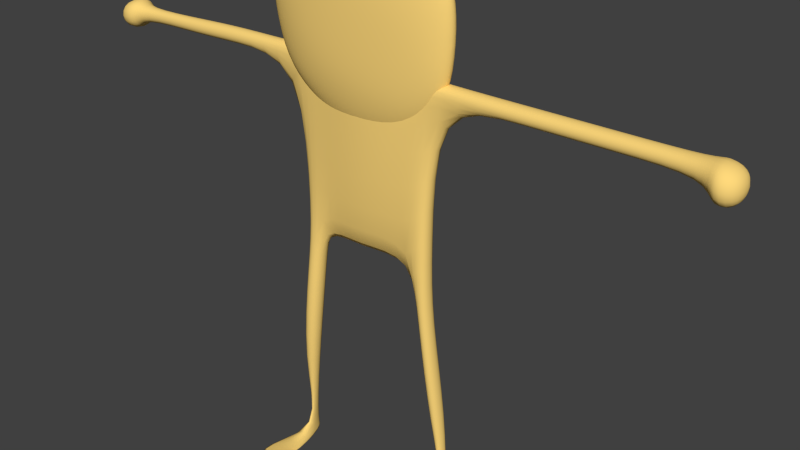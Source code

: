 # Source: 7enkesh.blend  (saved by Blender 2.66.1; exported with 4.5.12 LTS)
import bpy
from mathutils import Matrix  # noqa: F401  (used for matrix-valued properties, if any)

bpy.ops.wm.read_factory_settings(use_empty=True)
scene = bpy.context.scene
scene.name = 'Scene'

# ---- collections
col_collection_1 = bpy.data.collections.new('Collection 1'); scene.collection.children.link(col_collection_1)

# ---- materials (node trees are filled in below, after node groups)
mat_material = bpy.data.materials.new('Material')
mat_material.alpha_threshold = 0.0
mat_material.use_transparent_shadow = False
mat_material.diffuse_color = (1.0, 0.6916, 0.2, 1.0)
mat_material.roughness = 0.5
mat_material.line_color = (0.0, 0.0, 0.0, 1.0)

# ---- material node trees

# ---- world
world_world = bpy.data.worlds.new('World'); scene.world = world_world
world_world.color = (0.05088, 0.05088, 0.05088)
world_world.use_sun_shadow = False
world_world.sun_shadow_jitter_overblur = 0.0
world_world.cycles.sampling_method = 'MANUAL'
world_world.cycles.sample_map_resolution = 256

# ---- meshes
me_cube_002 = bpy.data.meshes.new('Cube.002')
me_cube_002.from_pydata([(0.6551, 0.1888, 2.779), (0.6605, -0.02575, 2.764), (-0.8641, 0.01611, 2.712), (-0.8647, 0.2198, 2.685), (0.6807, 0.2216, 4.456), (0.6807, 0.01787, 4.456), (-0.9758, 0.0309, 4.456), (-0.9758, 0.2086, 4.456), (-0.6217, -0.002078, 4.49), (-0.7119, 0.01121, 2.528), (-0.6217, 0.2415, 4.49), (-0.7118, 0.215, 2.502), (0.4912, 0.1733, 2.592), (0.3931, -5.766e-05, 4.479), (0.3931, 0.2395, 4.479), (0.4944, -0.03796, 2.583), (-0.6217, -0.002078, 4.251), (-0.6217, 0.2415, 4.251), (0.3931, 0.2395, 4.261), (0.3931, -5.766e-05, 4.261), (0.6807, 0.01787, 4.285), (0.6807, 0.2216, 4.285), (-0.9758, 0.0309, 4.284), (-0.9758, 0.2086, 4.284), (0.6432, 0.1099, 5.676), (0.8311, 0.1099, 5.407), (0.9237, 0.1099, 5.1), (0.5781, 0.1071, 4.004), (-0.3594, 0.1071, 3.791), (0.3103, 0.06873, 5.908), (0.5675, 0.0354, 5.695), (0.7335, 0.007823, 5.429), (0.8089, -0.0101, 5.125), (0.7792, -0.01908, 4.563), (0.6701, -0.0129, 4.27), (0.4804, 0.005023, 4.026), (0.2285, 0.03294, 3.855), (-0.06089, 0.06811, 3.774), (0.1989, 0.03811, 5.936), (0.3435, -0.02371, 5.755), (0.4564, -0.07133, 5.493), (0.4906, -0.1026, 5.197), (0.4566, -0.1136, 4.887), (0.3519, -0.1054, 4.341), (0.2096, -0.07367, 4.087), (0.03179, -0.02424, 3.899), (-0.1643, 0.03805, 3.797), (0.03214, 0.02239, 5.982), (0.02442, -0.05374, 5.843), (0.02285, -0.1123, 5.61), (-0.005483, -0.1498, 5.326), (-0.0589, -0.1627, 5.019), (-0.1443, -0.1526, 4.47), (-0.1896, -0.1122, 4.183), (-0.2489, -0.05157, 3.963), (-0.3101, 0.02381, 3.83), (-0.1532, 0.02507, 6.035), (-0.2922, -0.0461, 5.922), (-0.4203, -0.1023, 5.723), (-0.5305, -0.1383, 5.462), (-0.6122, -0.1508, 5.162), (-0.6693, -0.1411, 4.606), (-0.6528, -0.1036, 4.308), (-0.5772, -0.04475, 4.05), (-0.4724, 0.02813, 3.869), (-0.2872, 0.04748, 6.067), (-0.5363, -0.002709, 5.977), (-0.7562, -0.04254, 5.799), (-0.9255, -0.06812, 5.55), (-1.027, -0.07693, 5.256), (-1.052, -0.06812, 4.944), (-0.9874, -0.04379, 4.383), (-0.8159, -0.0009718, 4.101), (-0.5952, 0.05133, 3.895), (-0.3596, 0.08304, 6.083), (-0.6741, 0.06493, 6.008), (-0.9459, 0.05055, 5.841), (-1.148, 0.04132, 5.6), (-1.262, 0.03814, 5.308), (-1.275, 0.04132, 4.994), (-1.176, 0.04939, 4.425), (-0.9494, 0.06697, 4.129), (-0.6658, 0.08702, 3.91), (-0.3596, 0.1232, 6.083), (-0.6741, 0.1413, 6.008), (-0.9459, 0.1557, 5.841), (-1.148, 0.1649, 5.6), (-1.262, 0.1681, 5.308), (-1.275, 0.1649, 4.994), (-1.176, 0.1545, 4.425), (-0.9494, 0.1434, 4.129), (-0.6658, 0.1272, 3.91), (-0.2835, 0.159, 6.064), (-0.5363, 0.209, 5.977), (-0.7562, 0.2488, 5.799), (-0.9255, 0.2744, 5.55), (-1.027, 0.2832, 5.256), (-1.052, 0.2744, 4.944), (-0.9874, 0.2475, 4.383), (-0.8159, 0.2107, 4.101), (-0.5952, 0.1626, 3.895), (-0.1422, 0.1828, 6.028), (-0.2742, 0.2536, 5.911), (-0.4203, 0.3085, 5.723), (-0.5305, 0.3446, 5.462), (-0.6122, 0.357, 5.162), (-0.6693, 0.3418, 4.606), (-0.6528, 0.3072, 4.308), (-0.5772, 0.2537, 4.05), (-0.4724, 0.185, 3.869), (0.04641, 0.19, 5.973), (0.06332, 0.2659, 5.819), (0.02285, 0.3239, 5.61), (-0.005483, 0.3629, 5.326), (-0.0589, 0.3764, 5.019), (-0.1443, 0.3601, 4.47), (-0.1896, 0.3239, 4.183), (-0.2489, 0.2653, 3.963), (-0.3101, 0.1904, 3.83), (-0.01287, 0.1046, 6.048), (0.1989, 0.1762, 5.936), (0.369, 0.2408, 5.74), (0.4564, 0.2902, 5.493), (0.4906, 0.3224, 5.197), (0.4566, 0.3334, 4.887), (0.3519, 0.3196, 4.341), (0.2096, 0.2879, 4.087), (0.03179, 0.2385, 3.899), (-0.1643, 0.1762, 3.797), (0.3103, 0.1467, 5.908), (0.5714, 0.184, 5.693), (0.7335, 0.212, 5.429), (0.8089, 0.2299, 5.125), (0.7792, 0.2333, 4.563), (0.6701, 0.2271, 4.27), (0.4804, 0.2092, 4.026), (0.2285, 0.1813, 3.855), (-0.06089, 0.1461, 3.774), (0.3507, 0.1079, 5.898), (0.8999, 0.1071, 4.536), (0.785, 0.1071, 4.244), (0.2994, 0.1071, 3.839), (-0.02357, 0.1071, 3.766), (-1.839, 0.0309, 4.456), (-1.839, 0.2086, 4.456), (-1.839, 0.0309, 4.284), (-1.839, 0.2086, 4.284), (-2.398, 0.0464, 4.422), (-2.4, 0.2239, 4.422), (-2.398, 0.0464, 4.25), (-2.4, 0.2239, 4.25), (1.659, 0.2216, 4.456), (1.659, 0.01787, 4.456), (1.659, 0.01787, 4.285), (1.659, 0.2216, 4.285), (2.521, 0.2216, 4.456), (2.521, 0.01787, 4.456), (2.521, 0.01787, 4.285), (2.521, 0.2216, 4.285), (0.6817, 0.1575, 2.039), (0.68, -0.01919, 2.043), (0.564, 0.157, 1.974), (0.5622, -0.0197, 1.978), (0.8227, 0.2339, 0.9028), (0.8206, 0.02087, 0.882), (0.6801, 0.2426, 0.8247), (0.678, 0.02958, 0.804), (-0.9001, -0.03378, 2.198), (-0.8932, 0.17, 2.141), (-0.7222, -0.03334, 2.066), (-0.7245, 0.1705, 2.045), (-1.006, -0.08289, 0.9682), (-1.006, 0.1217, 0.9788), (-0.8388, -0.0692, 0.8711), (-0.8391, 0.1354, 0.8818), (-0.2291, 0.2314, 2.43), (-0.1143, 0.3062, 4.57), (-0.2342, -0.04356, 2.44), (-0.1143, -0.06671, 4.57), (-0.1143, -0.06671, 4.17), (-0.1143, 0.3062, 4.17), (3.307, 0.2216, 4.456), (3.307, 0.01787, 4.456), (3.307, 0.01787, 4.285), (3.307, 0.2216, 4.285), (-3.312, 0.05428, 4.387), (-3.312, 0.1757, 4.387), (-3.349, 0.07373, 4.255), (-3.357, 0.1831, 4.253), (-1.001, 0.03914, -0.1018), (-1.086, 0.1826, -0.02235), (-0.8955, 0.07249, -0.1258), (-0.9583, 0.2345, -0.05086), (0.8581, 0.02826, 0.02388), (0.899, 0.06829, -0.06447), (0.7575, 0.09494, -0.005205), (0.815, 0.05103, -0.0618), (3.352, 0.3476, 4.516), (3.38, -0.1635, 4.505), (3.38, -0.1655, 4.071), (3.352, 0.3456, 4.082), (3.575, 0.2915, 4.426), (3.604, -0.03371, 4.415), (3.604, -0.0357, 4.137), (3.575, 0.2895, 4.148), (-3.339, -0.0991, 4.491), (-3.335, 0.3286, 4.503), (-3.318, -0.08637, 4.12), (-3.346, 0.3406, 4.125), (-3.642, -0.04168, 4.413), (-3.638, 0.3037, 4.426), (-3.642, -0.04168, 4.118), (-3.638, 0.3037, 4.13), (0.831, 0.1678, -0.1063), (0.8705, 0.1598, -0.1345), (0.8472, 0.1674, -0.1225), (0.8787, 0.1528, -0.07896), (-0.9161, 0.1456, -0.09431), (-1.032, 0.1373, -0.03821), (-1.004, 0.1627, -0.03943), (-0.9784, 0.1693, -0.101), (1.21, -0.6302, 0.02502), (0.5934, -0.5979, -0.07118), (0.6254, -0.6982, 0.02748), (1.158, -0.6807, 0.1116), (-1.283, -0.7824, -0.01657), (-0.6297, -0.7541, -0.004233), (-1.217, -0.7451, -0.01139), (-0.7006, -0.7279, 0.02468)], [], [(21, 20, 1, 0), (16, 22, 2, 9), (22, 23, 3, 2), (18, 21, 0, 12), (11, 9, 169, 170), (14, 13, 5, 4), (179, 16, 9, 177), (23, 17, 11, 3), (175, 177, 9, 11), (7, 6, 8, 10), (180, 18, 12, 175), (176, 14, 18, 180), (23, 22, 145, 146), (15, 12, 161, 162), (176, 178, 13, 14), (20, 21, 154, 153), (8, 6, 22, 16), (20, 19, 15, 1), (7, 10, 17, 23), (178, 8, 16, 179), (14, 4, 21, 18), (5, 13, 19, 20), (26, 25, 31, 32), (25, 24, 30, 31), (33, 32, 41, 42), (34, 33, 42, 43), (35, 34, 43, 44), (30, 29, 38, 39), (36, 35, 44, 45), (31, 30, 39, 40), (37, 36, 45, 46), (32, 31, 40, 41), (42, 41, 50, 51), (43, 42, 51, 52), (44, 43, 52, 53), (39, 38, 47, 48), (45, 44, 53, 54), (40, 39, 48, 49), (46, 45, 54, 55), (41, 40, 49, 50), (51, 50, 59, 60), (52, 51, 60, 61), (53, 52, 61, 62), (48, 47, 56, 57), (54, 53, 62, 63), (49, 48, 57, 58), (55, 54, 63, 64), (50, 49, 58, 59), (60, 59, 68, 69), (61, 60, 69, 70), (62, 61, 70, 71), (57, 56, 65, 66), (63, 62, 71, 72), (58, 57, 66, 67), (64, 63, 72, 73), (59, 58, 67, 68), (69, 68, 77, 78), (70, 69, 78, 79), (71, 70, 79, 80), (66, 65, 74, 75), (72, 71, 80, 81), (67, 66, 75, 76), (73, 72, 81, 82), (68, 67, 76, 77), (78, 77, 86, 87), (79, 78, 87, 88), (80, 79, 88, 89), (75, 74, 83, 84), (81, 80, 89, 90), (76, 75, 84, 85), (82, 81, 90, 91), (77, 76, 85, 86), (87, 86, 95, 96), (88, 87, 96, 97), (89, 88, 97, 98), (84, 83, 92, 93), (90, 89, 98, 99), (85, 84, 93, 94), (91, 90, 99, 100), (86, 85, 94, 95), (97, 96, 105, 106), (98, 97, 106, 107), (93, 92, 101, 102), (99, 98, 107, 108), (94, 93, 102, 103), (100, 99, 108, 109), (95, 94, 103, 104), (96, 95, 104, 105), (106, 105, 114, 115), (107, 106, 115, 116), (102, 101, 110, 111), (108, 107, 116, 117), (103, 102, 111, 112), (109, 108, 117, 118), (104, 103, 112, 113), (105, 104, 113, 114), (115, 114, 124, 125), (116, 115, 125, 126), (111, 110, 120, 121), (117, 116, 126, 127), (112, 111, 121, 122), (118, 117, 127, 128), (113, 112, 122, 123), (114, 113, 123, 124), (125, 124, 133, 134), (126, 125, 134, 135), (121, 120, 129, 130), (127, 126, 135, 136), (122, 121, 130, 131), (128, 127, 136, 137), (123, 122, 131, 132), (124, 123, 132, 133), (134, 133, 139, 140), (137, 136, 141, 142), (142, 141, 36, 37), (28, 142, 37), (139, 26, 32, 33), (140, 139, 33, 34), (138, 119, 29), (27, 140, 34, 35), (24, 138, 29, 30), (141, 27, 35, 36), (28, 37, 46), (29, 119, 38), (28, 46, 55), (38, 119, 47), (28, 55, 64), (47, 119, 56), (28, 64, 73), (56, 119, 65), (28, 73, 82), (65, 119, 74), (74, 119, 83), (28, 82, 91), (83, 119, 92), (28, 91, 100), (92, 119, 101), (28, 100, 109), (101, 119, 110), (28, 109, 118), (110, 119, 120), (28, 118, 128), (120, 119, 129), (28, 128, 137), (129, 119, 138), (135, 134, 140, 27), (130, 129, 138, 24), (136, 135, 27, 141), (131, 130, 24, 25), (132, 131, 25, 26), (28, 137, 142), (133, 132, 26, 139), (146, 145, 149, 150), (7, 23, 146, 144), (6, 7, 144, 143), (22, 6, 143, 145), (150, 149, 187, 188), (143, 144, 148, 147), (145, 143, 147, 149), (144, 146, 150, 148), (153, 154, 158, 157), (4, 5, 152, 151), (5, 20, 153, 152), (21, 4, 151, 154), (157, 158, 184, 183), (151, 152, 156, 155), (154, 151, 155, 158), (152, 153, 157, 156), (162, 161, 165, 166), (12, 0, 159, 161), (1, 15, 162, 160), (0, 1, 160, 159), (214, 213, 195, 196), (161, 159, 163, 165), (159, 160, 164, 163), (160, 162, 166, 164), (170, 169, 173, 174), (3, 11, 170, 168), (9, 2, 167, 169), (2, 3, 168, 167), (219, 220, 191, 192), (168, 170, 174, 172), (169, 167, 171, 173), (167, 168, 172, 171), (19, 179, 177, 15), (12, 15, 177, 175), (17, 180, 175, 11), (10, 176, 180, 17), (10, 8, 178, 176), (13, 178, 179, 19), (183, 184, 200, 199), (158, 155, 181, 184), (156, 157, 183, 182), (155, 156, 182, 181), (148, 150, 188, 186), (147, 148, 186, 185), (149, 147, 185, 187), (188, 187, 207, 208), (192, 191, 189, 190), (217, 218, 190, 189), (218, 219, 192, 190), (220, 217, 227, 228), (193, 194, 196, 195), (216, 215, 194, 193), (215, 214, 223, 224), (213, 216, 193, 195), (199, 200, 204, 203), (184, 181, 197, 200), (182, 183, 199, 198), (181, 182, 198, 197), (201, 202, 203, 204), (197, 198, 202, 201), (200, 197, 201, 204), (198, 199, 203, 202), (208, 207, 211, 212), (185, 186, 206, 205), (187, 185, 205, 207), (186, 188, 208, 206), (211, 209, 210, 212), (205, 206, 210, 209), (207, 205, 209, 211), (206, 208, 212, 210), (166, 165, 213, 214), (163, 164, 215, 216), (164, 166, 214, 215), (165, 163, 216, 213), (174, 173, 220, 219), (173, 171, 217, 220), (171, 172, 218, 217), (172, 174, 219, 218), (224, 223, 222, 221), (196, 194, 221, 222), (194, 215, 224, 221), (214, 196, 222, 223), (228, 227, 225, 226), (191, 220, 228, 226), (217, 189, 225, 227), (189, 191, 226, 225)])
me_cube_002.polygons.foreach_set('use_smooth', [True] * 238)
_uv = me_cube_002.uv_layers.new(name='UVMap')
_uv.uv.foreach_set('vector', [0.007335, 0.1941, 0.02732, 0.1938, 0.03353, 0.3429, 0.01246, 0.3417, 1.009, 0.8256, 1.013, 0.8603, 0.8581, 0.8513, 0.8399, 0.8367, 0.019, 0.6265, 0.0364, 0.6264, 0.03796, 0.7836, 0.01799, 0.7811, 0.5187, 0.7986, 0.5212, 0.8268, 0.3734, 0.8253, 0.355, 0.8093, 0.7443, 0.1406, 0.7642, 0.1377, 0.7692, 0.1829, 0.7492, 0.1853, 0.05771, 0.6709, 0.0812, 0.6712, 0.07899, 0.6994, 0.05901, 0.6991, 1.0, 0.7759, 1.009, 0.8256, 0.8399, 0.8367, 0.8306, 0.7899, 0.52, 0.6643, 0.5169, 0.6991, 0.3453, 0.6914, 0.3632, 0.6763, 0.2508, 0.4485, 0.2238, 0.4481, 0.2291, 0.4007, 0.249, 0.4008, 0.06277, 0.5366, 0.08019, 0.5369, 0.08293, 0.5717, 0.05904, 0.5713, 0.5093, 0.749, 0.5187, 0.7986, 0.355, 0.8093, 0.3386, 0.7388, 0.5486, 0.7487, 0.54, 0.7985, 0.5187, 0.7986, 0.5093, 0.749, 0.2717, 0.2216, 0.2581, 0.2107, 0.311, 0.1449, 0.3246, 0.1558, 0.8513, 0.1001, 0.872, 0.0997, 0.8686, 0.1605, 0.8513, 0.1597, 0.05202, 0.621, 0.08859, 0.6215, 0.0812, 0.6712, 0.05771, 0.6709, 0.4059, 0.34, 0.4259, 0.3398, 0.4269, 0.4356, 0.4069, 0.4358, 1.032, 0.8253, 1.029, 0.8601, 1.013, 0.8603, 1.009, 0.8256, 1.01, 0.6978, 1.008, 0.726, 0.8437, 0.7183, 0.8612, 0.7017, 0.5368, 0.6642, 0.5404, 0.6989, 0.5169, 0.6991, 0.52, 0.6643, 1.039, 0.7754, 1.032, 0.8253, 1.009, 0.8256, 1.0, 0.7759, 0.54, 0.7985, 0.538, 0.8267, 0.5212, 0.8268, 0.5187, 0.7986, 1.027, 0.6976, 1.03, 0.7257, 1.008, 0.726, 1.01, 0.6978, 0.1669, 0.381, 0.1668, 0.3507, 0.1767, 0.3485, 0.1785, 0.3783, 0.1668, 0.3507, 0.1666, 0.324, 0.1737, 0.3221, 0.1767, 0.3485, 0.8354, 0.6229, 0.7896, 0.584, 0.8075, 0.5542, 0.834, 0.5742, 0.8661, 0.6359, 0.8354, 0.6229, 0.834, 0.5742, 0.8839, 0.6061, 0.8989, 0.639, 0.8661, 0.6359, 0.8839, 0.6061, 0.9141, 0.6137, 0.7631, 0.5235, 0.7654, 0.4879, 0.7714, 0.4773, 0.7749, 0.5018, 0.9306, 0.632, 0.8989, 0.639, 0.9141, 0.6137, 0.9416, 0.6136, 0.7716, 0.5559, 0.7631, 0.5235, 0.7749, 0.5018, 0.787, 0.5298, 0.958, 0.6155, 0.9306, 0.632, 0.9416, 0.6136, 0.9638, 0.6058, 0.7896, 0.584, 0.7716, 0.5559, 0.787, 0.5298, 0.8075, 0.5542, 0.834, 0.5742, 0.8075, 0.5542, 0.8338, 0.5063, 0.8616, 0.5246, 0.8839, 0.6061, 0.834, 0.5742, 0.8616, 0.5246, 0.9103, 0.5582, 0.9141, 0.6137, 0.8839, 0.6061, 0.9103, 0.5582, 0.9359, 0.5757, 0.7749, 0.5018, 0.7714, 0.4773, 0.7801, 0.4611, 0.7915, 0.4707, 0.9416, 0.6136, 0.9141, 0.6137, 0.9359, 0.5757, 0.9572, 0.5871, 0.787, 0.5298, 0.7749, 0.5018, 0.7915, 0.4707, 0.8097, 0.4877, 0.9638, 0.6058, 0.9416, 0.6136, 0.9572, 0.5871, 0.972, 0.5921, 0.8075, 0.5542, 0.787, 0.5298, 0.8097, 0.4877, 0.8338, 0.5063, 0.8616, 0.5246, 0.8338, 0.5063, 0.8617, 0.4556, 0.8909, 0.4712, 0.9103, 0.5582, 0.8616, 0.5246, 0.8909, 0.4712, 0.9382, 0.5075, 0.9359, 0.5757, 0.9103, 0.5582, 0.9382, 0.5075, 0.9601, 0.5306, 0.7915, 0.4707, 0.7801, 0.4611, 0.7896, 0.4428, 0.8085, 0.4403, 0.9572, 0.5871, 0.9359, 0.5757, 0.9601, 0.5306, 0.9745, 0.5554, 0.8097, 0.4877, 0.7915, 0.4707, 0.8085, 0.4403, 0.8334, 0.445, 0.972, 0.5921, 0.9572, 0.5871, 0.9745, 0.5554, 0.9808, 0.5767, 0.8338, 0.5063, 0.8097, 0.4877, 0.8334, 0.445, 0.8617, 0.4556, 0.8909, 0.4712, 0.8617, 0.4556, 0.8838, 0.4185, 0.9141, 0.4322, 0.9382, 0.5075, 0.8909, 0.4712, 0.9141, 0.4322, 0.9401, 0.4531, 0.9601, 0.5306, 0.9382, 0.5075, 0.9401, 0.4531, 0.9788, 0.4992, 0.8085, 0.4403, 0.7896, 0.4428, 0.7969, 0.4301, 0.8222, 0.4174, 0.9745, 0.5554, 0.9601, 0.5306, 0.9788, 0.4992, 0.988, 0.5331, 0.8334, 0.445, 0.8085, 0.4403, 0.8222, 0.4174, 0.8521, 0.4134, 0.9808, 0.5767, 0.9745, 0.5554, 0.988, 0.5331, 0.9878, 0.5653, 0.8617, 0.4556, 0.8334, 0.445, 0.8521, 0.4134, 0.8838, 0.4185, 0.9141, 0.4322, 0.8838, 0.4185, 0.8961, 0.3975, 0.9271, 0.4101, 0.9401, 0.4531, 0.9141, 0.4322, 0.9271, 0.4101, 0.9524, 0.4321, 0.9788, 0.4992, 0.9401, 0.4531, 0.9524, 0.4321, 0.9893, 0.4814, 0.2689, 0.05631, 0.2643, 0.08079, 0.2607, 0.07371, 0.2621, 0.04285, 0.988, 0.5331, 0.9788, 0.4992, 0.9893, 0.4814, 0.9955, 0.5206, 0.8521, 0.4134, 0.8222, 0.4174, 0.8298, 0.4044, 0.8626, 0.3955, 0.1742, 0.1746, 0.1689, 0.1517, 0.1755, 0.1384, 0.1776, 0.1675, 0.8838, 0.4185, 0.8521, 0.4134, 0.8626, 0.3955, 0.8961, 0.3975, 0.1071, 0.2281, 0.1067, 0.1999, 0.1188, 0.1999, 0.1198, 0.2281, 0.1075, 0.2588, 0.1071, 0.2281, 0.1198, 0.2281, 0.1196, 0.2589, 0.1078, 0.315, 0.1075, 0.2588, 0.1196, 0.2589, 0.1181, 0.315, 0.2621, 0.04285, 0.2607, 0.07371, 0.2568, 0.07375, 0.2546, 0.04292, 0.1082, 0.3449, 0.1078, 0.315, 0.1181, 0.315, 0.1157, 0.3449, 0.2631, 0.01618, 0.2621, 0.04285, 0.2546, 0.04292, 0.2528, 0.01628, 0.1776, 0.1675, 0.1755, 0.1384, 0.1829, 0.1383, 0.1815, 0.1675, 0.1067, 0.1999, 0.1064, 0.1771, 0.1167, 0.1771, 0.1188, 0.1999, 0.5145, 0.06176, 0.5301, 0.03527, 0.551, 0.04373, 0.5365, 0.07065, 0.5082, 0.092, 0.5145, 0.06176, 0.5365, 0.07065, 0.5292, 0.1005, 0.5089, 0.1486, 0.5082, 0.092, 0.5292, 0.1005, 0.5266, 0.1558, 0.2546, 0.04292, 0.2568, 0.07375, 0.2533, 0.08125, 0.2481, 0.0565, 0.5261, 0.1808, 0.5089, 0.1486, 0.5266, 0.1558, 0.5387, 0.1857, 0.5535, 0.01512, 0.5824, 0.003292, 0.5954, 0.00852, 0.5713, 0.02232, 0.1815, 0.1675, 0.1829, 0.1383, 0.1897, 0.1515, 0.1851, 0.1745, 0.5301, 0.03527, 0.5535, 0.01512, 0.5713, 0.02232, 0.551, 0.04373, 0.5292, 0.1005, 0.5365, 0.07065, 0.5754, 0.08629, 0.561, 0.1392, 0.5266, 0.1558, 0.5292, 0.1005, 0.561, 0.1392, 0.5579, 0.1683, 0.5954, 0.00852, 0.6212, 0.003957, 0.6343, 0.009747, 0.6198, 0.01904, 0.5387, 0.1857, 0.5266, 0.1558, 0.5579, 0.1683, 0.561, 0.1945, 0.5713, 0.02232, 0.5954, 0.00852, 0.6198, 0.01904, 0.6027, 0.03497, 0.5567, 0.2091, 0.5387, 0.1857, 0.561, 0.1945, 0.5682, 0.2136, 0.551, 0.04373, 0.5713, 0.02232, 0.6027, 0.03497, 0.588, 0.0586, 0.5365, 0.07065, 0.551, 0.04373, 0.588, 0.0586, 0.5754, 0.08629, 0.561, 0.1392, 0.5754, 0.08629, 0.6267, 0.1089, 0.6097, 0.1607, 0.5579, 0.1683, 0.561, 0.1392, 0.6097, 0.1607, 0.6008, 0.1878, 0.6198, 0.01904, 0.6343, 0.009747, 0.6517, 0.01805, 0.651, 0.03327, 0.561, 0.1945, 0.5579, 0.1683, 0.6008, 0.1878, 0.5915, 0.208, 0.6027, 0.03497, 0.6198, 0.01904, 0.651, 0.03327, 0.6439, 0.05297, 0.5682, 0.2136, 0.561, 0.1945, 0.5915, 0.208, 0.5833, 0.2199, 0.588, 0.0586, 0.6027, 0.03497, 0.6439, 0.05297, 0.6367, 0.08006, 0.5754, 0.08629, 0.588, 0.0586, 0.6367, 0.08006, 0.6267, 0.1089, 0.6097, 0.1607, 0.6267, 0.1089, 0.6745, 0.1298, 0.6557, 0.181, 0.6008, 0.1878, 0.6097, 0.1607, 0.6557, 0.181, 0.6378, 0.2034, 0.651, 0.03327, 0.6517, 0.01805, 0.6659, 0.024, 0.6793, 0.04573, 0.5915, 0.208, 0.6008, 0.1878, 0.6378, 0.2034, 0.6176, 0.2187, 0.6439, 0.05297, 0.651, 0.03327, 0.6793, 0.04573, 0.6839, 0.07107, 0.5833, 0.2199, 0.5915, 0.208, 0.6176, 0.2187, 0.5969, 0.2254, 0.6367, 0.08006, 0.6439, 0.05297, 0.6839, 0.07107, 0.6826, 0.1003, 0.6267, 0.1089, 0.6367, 0.08006, 0.6826, 0.1003, 0.6745, 0.1298, 0.6557, 0.181, 0.6745, 0.1298, 0.7004, 0.1662, 0.6852, 0.1928, 0.6378, 0.2034, 0.6557, 0.181, 0.6852, 0.1928, 0.663, 0.2134, 0.6793, 0.04573, 0.6659, 0.024, 0.6762, 0.02844, 0.6981, 0.05348, 0.6176, 0.2187, 0.6378, 0.2034, 0.663, 0.2134, 0.6359, 0.226, 0.6839, 0.07107, 0.6793, 0.04573, 0.6981, 0.05348, 0.7096, 0.08162, 0.5969, 0.2254, 0.6176, 0.2187, 0.6359, 0.226, 0.6065, 0.2292, 0.6826, 0.1003, 0.6839, 0.07107, 0.7096, 0.08162, 0.7122, 0.1122, 0.6745, 0.1298, 0.6826, 0.1003, 0.7122, 0.1122, 0.7004, 0.1662, 0.6852, 0.1928, 0.7004, 0.1662, 0.7115, 0.1706, 0.6958, 0.197, 0.1839, 0.2276, 0.1877, 0.2553, 0.1805, 0.2625, 0.1801, 0.2313, 0.1801, 0.2313, 0.1805, 0.2625, 0.1731, 0.2555, 0.1763, 0.2276, 0.1798, 0.1983, 0.1801, 0.2313, 0.1763, 0.2276, 0.167, 0.4362, 0.1669, 0.381, 0.1785, 0.3783, 0.1792, 0.4335, 0.8596, 0.6466, 0.8286, 0.6342, 0.8354, 0.6229, 0.8661, 0.6359, 0.2587, 0.1434, 0.2589, 0.1078, 0.2626, 0.1394, 0.8934, 0.6481, 0.8596, 0.6466, 0.8661, 0.6359, 0.8989, 0.639, 0.2586, 0.1721, 0.2587, 0.1434, 0.2626, 0.1394, 0.2659, 0.1646, 0.1805, 0.2625, 0.1808, 0.2887, 0.1707, 0.2791, 0.1731, 0.2555, 0.1798, 0.1983, 0.1763, 0.2276, 0.1732, 0.2174, 0.2626, 0.1394, 0.2589, 0.1078, 0.2655, 0.1285, 0.1798, 0.1983, 0.1732, 0.2174, 0.1717, 0.2029, 0.2655, 0.1285, 0.2589, 0.1078, 0.2669, 0.1121, 0.1798, 0.1983, 0.1717, 0.2029, 0.172, 0.1868, 0.2669, 0.1121, 0.2589, 0.1078, 0.2666, 0.09391, 0.1798, 0.1983, 0.172, 0.1868, 0.1742, 0.1746, 0.2666, 0.09391, 0.2589, 0.1078, 0.2643, 0.08079, 0.1798, 0.1983, 0.1742, 0.1746, 0.1776, 0.1675, 0.2643, 0.08079, 0.2589, 0.1078, 0.2607, 0.07371, 0.2607, 0.07371, 0.2589, 0.1078, 0.2568, 0.07375, 0.1798, 0.1983, 0.1776, 0.1675, 0.1815, 0.1675, 0.2568, 0.07375, 0.2589, 0.1078, 0.2533, 0.08125, 0.1798, 0.1983, 0.1815, 0.1675, 0.1851, 0.1745, 0.2533, 0.08125, 0.2589, 0.1078, 0.2511, 0.09514, 0.1798, 0.1983, 0.1851, 0.1745, 0.1874, 0.1866, 0.2511, 0.09514, 0.2589, 0.1078, 0.2505, 0.1137, 0.1798, 0.1983, 0.1874, 0.1866, 0.1881, 0.2028, 0.2505, 0.1137, 0.2589, 0.1078, 0.2519, 0.1286, 0.1798, 0.1983, 0.1881, 0.2028, 0.1868, 0.2173, 0.2519, 0.1286, 0.2589, 0.1078, 0.2549, 0.1395, 0.1798, 0.1983, 0.1868, 0.2173, 0.1839, 0.2276, 0.2549, 0.1395, 0.2589, 0.1078, 0.2587, 0.1434, 0.663, 0.2134, 0.6852, 0.1928, 0.6958, 0.197, 0.672, 0.217, 0.2513, 0.1652, 0.2549, 0.1395, 0.2587, 0.1434, 0.2586, 0.1721, 0.1877, 0.2553, 0.1908, 0.2789, 0.1808, 0.2887, 0.1805, 0.2625, 0.1566, 0.3484, 0.1592, 0.3223, 0.1666, 0.324, 0.1668, 0.3507, 0.1549, 0.3783, 0.1566, 0.3484, 0.1668, 0.3507, 0.1669, 0.381, 0.1798, 0.1983, 0.1839, 0.2276, 0.1801, 0.2313, 0.1544, 0.4334, 0.1549, 0.3783, 0.1669, 0.381, 0.167, 0.4362, 0.3246, 0.1558, 0.311, 0.1449, 0.3464, 0.1033, 0.3601, 0.1141, 0.5368, 0.6642, 0.52, 0.6643, 0.5194, 0.5796, 0.5362, 0.5795, 0.08019, 0.5369, 0.06277, 0.5366, 0.06406, 0.452, 0.08148, 0.4523, 1.013, 0.8603, 1.029, 0.8601, 1.031, 0.9447, 1.014, 0.9449, 0.3601, 0.1141, 0.3464, 0.1033, 0.4069, 0.03238, 0.4157, 0.03855, 0.08148, 0.4523, 0.06406, 0.452, 0.06335, 0.3969, 0.08076, 0.3974, 1.014, 0.9449, 1.031, 0.9447, 1.028, 0.9996, 1.011, 0.9998, 0.5362, 0.5795, 0.5194, 0.5796, 0.5156, 0.5246, 0.5325, 0.5245, 0.4069, 0.4358, 0.4269, 0.4356, 0.4277, 0.5199, 0.4077, 0.5201, 0.05901, 0.6991, 0.07899, 0.6994, 0.07753, 0.7954, 0.05755, 0.7951, 1.027, 0.6976, 1.01, 0.6978, 1.009, 0.6018, 1.026, 0.6016, 0.5212, 0.8268, 0.538, 0.8267, 0.5386, 0.9226, 0.5219, 0.9228, 0.4077, 0.5201, 0.4277, 0.5199, 0.4285, 0.5969, 0.4085, 0.5971, 0.05755, 0.7951, 0.07753, 0.7954, 0.07624, 0.8799, 0.05626, 0.8796, 0.5219, 0.9228, 0.5386, 0.9226, 0.5392, 1.007, 0.5225, 1.007, 1.026, 0.6016, 1.009, 0.6018, 1.008, 0.5173, 1.025, 0.517, 0.8513, 0.1597, 0.8686, 0.1605, 0.8736, 0.2738, 0.8527, 0.2753, 0.355, 0.8093, 0.3734, 0.8253, 0.3009, 0.8283, 0.2944, 0.8168, 0.8612, 0.7017, 0.8437, 0.7183, 0.7842, 0.7124, 0.7904, 0.7007, 0.01246, 0.3417, 0.03353, 0.3429, 0.03385, 0.4137, 0.01653, 0.4143, 0.3173, 0.3111, 0.3145, 0.3101, 0.3108, 0.2985, 0.318, 0.2984, 0.2944, 0.8168, 0.3009, 0.8283, 0.1895, 0.8431, 0.1817, 0.8291, 0.01653, 0.4143, 0.03385, 0.4137, 0.03166, 0.5278, 0.01074, 0.526, 0.7904, 0.7007, 0.7842, 0.7124, 0.669, 0.7025, 0.6765, 0.6885, 0.7492, 0.1853, 0.7692, 0.1829, 0.774, 0.3, 0.7539, 0.2992, 0.3632, 0.6763, 0.3453, 0.6914, 0.3005, 0.6904, 0.3098, 0.6738, 0.8399, 0.8367, 0.8581, 0.8513, 0.8077, 0.8556, 0.7946, 0.8383, 0.01799, 0.7811, 0.03796, 0.7836, 0.03363, 0.8369, 0.01367, 0.8314, 0.6158, 0.3348, 0.6133, 0.3342, 0.6057, 0.3441, 0.611, 0.3279, 0.3098, 0.6738, 0.3005, 0.6904, 0.1863, 0.6799, 0.1957, 0.6634, 0.7946, 0.8383, 0.8077, 0.8556, 0.6872, 0.8675, 0.6774, 0.8512, 0.01367, 0.8314, 0.03363, 0.8369, 0.03036, 0.9503, 0.01033, 0.9515, 1.008, 0.726, 1.0, 0.7759, 0.8306, 0.7899, 0.8437, 0.7183, 0.2454, 0.518, 0.2247, 0.5185, 0.2238, 0.4481, 0.2508, 0.4485, 0.5169, 0.6991, 0.5093, 0.749, 0.3386, 0.7388, 0.3453, 0.6914, 0.5404, 0.6989, 0.5486, 0.7487, 0.5093, 0.749, 0.5169, 0.6991, 0.05904, 0.5713, 0.08293, 0.5717, 0.08859, 0.6215, 0.05202, 0.621, 1.03, 0.7257, 1.039, 0.7754, 1.0, 0.7759, 1.008, 0.726, 0.2596, 0.3556, 0.2598, 0.3356, 0.2801, 0.324, 0.2806, 0.3742, 0.5225, 1.007, 0.5392, 1.007, 0.5398, 1.084, 0.523, 1.084, 1.025, 0.517, 1.008, 0.5173, 1.007, 0.4402, 1.024, 0.4399, 0.05626, 0.8796, 0.07624, 0.8799, 0.07506, 0.957, 0.05508, 0.9567, 0.5325, 0.5245, 0.5156, 0.5246, 0.5153, 0.4307, 0.5284, 0.435, 0.08076, 0.3974, 0.06335, 0.3969, 0.06942, 0.3075, 0.08132, 0.3077, 1.011, 0.9998, 1.028, 0.9996, 1.026, 1.089, 1.013, 1.093, 0.3606, 0.2854, 0.3612, 0.2961, 0.3485, 0.3124, 0.3474, 0.2705, 0.4717, 0.4537, 0.4657, 0.4376, 0.4762, 0.4347, 0.4846, 0.4491, 0.6073, 0.3368, 0.6188, 0.3371, 0.6238, 0.3324, 0.6162, 0.3468, 0.6188, 0.3371, 0.6158, 0.3348, 0.611, 0.3279, 0.6238, 0.3324, 0.6133, 0.3342, 0.6073, 0.3368, 0.6414, 0.4226, 0.5907, 0.4236, 0.3205, 0.3213, 0.3111, 0.3228, 0.3136, 0.315, 0.3204, 0.3111, 0.7793, 0.3913, 0.7773, 0.3953, 0.7749, 0.3841, 0.7792, 0.3755, 0.3139, 0.3951, 0.3121, 0.3967, 0.3681, 0.4642, 0.3196, 0.4837, 0.4045, 0.1739, 0.4031, 0.1694, 0.4146, 0.1647, 0.4148, 0.1763, 0.6309, 0.2573, 0.6313, 0.3075, 0.6102, 0.301, 0.6088, 0.269, 0.2598, 0.3356, 0.2431, 0.3354, 0.2375, 0.3233, 0.2801, 0.324, 0.2428, 0.3554, 0.2596, 0.3556, 0.2806, 0.3742, 0.238, 0.3735, 0.05508, 0.9567, 0.07506, 0.957, 0.09279, 0.9645, 0.04272, 0.9609, 0.5671, 0.2785, 0.5674, 0.3105, 0.5401, 0.3119, 0.5398, 0.2799, 0.04272, 0.9609, 0.09279, 0.9645, 0.07964, 0.9862, 0.0478, 0.9829, 0.1437, 0.05249, 0.1443, 0.09507, 0.1223, 0.08659, 0.1219, 0.05931, 0.2454, 0.2396, 0.2457, 0.2822, 0.2238, 0.2758, 0.2236, 0.2485, 0.4142, 0.2999, 0.4137, 0.258, 0.4451, 0.2641, 0.443, 0.2979, 0.3741, 0.2976, 0.3737, 0.2857, 0.3845, 0.2702, 0.385, 0.3122, 0.3612, 0.2961, 0.3741, 0.2976, 0.385, 0.3122, 0.3485, 0.3124, 0.3737, 0.2857, 0.3606, 0.2854, 0.3474, 0.2705, 0.3845, 0.2702, 0.3697, 0.2233, 0.3407, 0.2227, 0.3403, 0.1889, 0.3693, 0.1895, 0.4661, 0.3242, 0.4657, 0.2822, 0.4954, 0.2846, 0.4958, 0.3184, 0.5362, 0.2267, 0.5365, 0.2632, 0.5063, 0.2576, 0.5044, 0.2287, 0.296, 0.2345, 0.2952, 0.2716, 0.2665, 0.2713, 0.2663, 0.2423, 0.8527, 0.2753, 0.8736, 0.2738, 0.8632, 0.3655, 0.8621, 0.3684, 0.01074, 0.526, 0.03166, 0.5278, 0.01864, 0.6265, 0.02006, 0.6223, 0.6765, 0.6885, 0.669, 0.7025, 0.5768, 0.6849, 0.578, 0.6871, 0.1817, 0.8291, 0.1895, 0.8431, 0.09327, 0.8491, 0.09054, 0.8445, 0.7539, 0.2992, 0.774, 0.3, 0.7517, 0.3955, 0.7522, 0.3894, 0.6774, 0.8512, 0.6872, 0.8675, 0.583, 0.8601, 0.5825, 0.8662, 0.01033, 0.9515, 0.03036, 0.9503, 0.03274, 1.05, 0.03292, 1.056, 0.1957, 0.6634, 0.1863, 0.6799, 0.09582, 0.6645, 0.09593, 0.6616, 0.4695, 0.105, 0.47, 0.1578, 0.4611, 0.1625, 0.4603, 0.1013, 0.2827, 0.6206, 0.2745, 0.6189, 0.2738, 0.5443, 0.3275, 0.5704, 0.3132, 0.4061, 0.3139, 0.3951, 0.3196, 0.4837, 0.3129, 0.4812, 0.3121, 0.3967, 0.3215, 0.4043, 0.367, 0.4538, 0.3681, 0.4642, 0.5907, 0.4236, 0.6414, 0.4226, 0.648, 0.4259, 0.5839, 0.4265, 0.6057, 0.3441, 0.6133, 0.3342, 0.5907, 0.4236, 0.5839, 0.4265, 0.6073, 0.3368, 0.6162, 0.3468, 0.648, 0.4259, 0.6414, 0.4226, 0.4762, 0.4347, 0.4657, 0.4376, 0.4431, 0.3558, 0.507, 0.3551])
_ca = me_cube_002.color_attributes.new('Col', 'BYTE_COLOR', 'CORNER')
_ca.data.foreach_set('color', [1.0, 1.0, 1.0, 1.0, 1.0, 1.0, 1.0, 1.0, 1.0, 1.0, 1.0, 1.0, 1.0, 1.0, 1.0, 1.0, 1.0, 1.0, 1.0, 1.0, 1.0, 1.0, 1.0, 1.0, 1.0, 1.0, 1.0, 1.0, 1.0, 1.0, 1.0, 1.0, 1.0, 1.0, 1.0, 1.0, 1.0, 1.0, 1.0, 1.0, 1.0, 1.0, 1.0, 1.0, 1.0, 1.0, 1.0, 1.0, 1.0, 1.0, 1.0, 1.0, 1.0, 1.0, 1.0, 1.0, 1.0, 1.0, 1.0, 1.0, 1.0, 1.0, 1.0, 1.0, 1.0, 1.0, 1.0, 1.0, 1.0, 1.0, 1.0, 1.0, 1.0, 1.0, 1.0, 1.0, 1.0, 1.0, 1.0, 1.0, 1.0, 1.0, 1.0, 1.0, 1.0, 1.0, 1.0, 1.0, 1.0, 1.0, 1.0, 1.0, 1.0, 1.0, 1.0, 1.0, 1.0, 1.0, 1.0, 1.0, 1.0, 1.0, 1.0, 1.0, 1.0, 1.0, 1.0, 1.0, 1.0, 1.0, 1.0, 1.0, 1.0, 1.0, 1.0, 1.0, 1.0, 1.0, 1.0, 1.0, 1.0, 1.0, 1.0, 1.0, 1.0, 1.0, 1.0, 1.0, 1.0, 1.0, 1.0, 1.0, 1.0, 1.0, 1.0, 1.0, 1.0, 1.0, 1.0, 1.0, 1.0, 1.0, 1.0, 1.0, 1.0, 1.0, 1.0, 1.0, 1.0, 1.0, 1.0, 1.0, 1.0, 1.0, 1.0, 1.0, 1.0, 1.0, 1.0, 1.0, 1.0, 1.0, 1.0, 1.0, 1.0, 1.0, 1.0, 1.0, 1.0, 1.0, 1.0, 1.0, 1.0, 1.0, 1.0, 1.0, 1.0, 1.0, 1.0, 1.0, 1.0, 1.0, 1.0, 1.0, 1.0, 1.0, 1.0, 1.0, 1.0, 1.0, 1.0, 1.0, 1.0, 1.0, 1.0, 1.0, 1.0, 1.0, 1.0, 1.0, 1.0, 1.0, 1.0, 1.0, 1.0, 1.0, 1.0, 1.0, 1.0, 1.0, 1.0, 1.0, 1.0, 1.0, 1.0, 1.0, 1.0, 1.0, 1.0, 1.0, 1.0, 1.0, 1.0, 1.0, 1.0, 1.0, 1.0, 1.0, 1.0, 1.0, 1.0, 1.0, 1.0, 1.0, 1.0, 1.0, 1.0, 1.0, 1.0, 1.0, 1.0, 1.0, 1.0, 1.0, 1.0, 1.0, 1.0, 1.0, 1.0, 1.0, 1.0, 1.0, 1.0, 1.0, 1.0, 1.0, 1.0, 1.0, 1.0, 1.0, 1.0, 1.0, 1.0, 1.0, 1.0, 1.0, 1.0, 1.0, 1.0, 1.0, 1.0, 1.0, 1.0, 1.0, 1.0, 1.0, 1.0, 1.0, 1.0, 1.0, 1.0, 1.0, 1.0, 1.0, 1.0, 1.0, 1.0, 1.0, 1.0, 1.0, 1.0, 1.0, 1.0, 1.0, 1.0, 1.0, 1.0, 1.0, 1.0, 1.0, 1.0, 1.0, 1.0, 1.0, 1.0, 1.0, 1.0, 1.0, 1.0, 1.0, 1.0, 1.0, 1.0, 1.0, 1.0, 1.0, 1.0, 1.0, 1.0, 1.0, 1.0, 1.0, 1.0, 1.0, 1.0, 1.0, 1.0, 1.0, 1.0, 1.0, 1.0, 1.0, 1.0, 1.0, 1.0, 1.0, 1.0, 1.0, 1.0, 1.0, 1.0, 1.0, 1.0, 1.0, 1.0, 1.0, 1.0, 1.0, 1.0, 1.0, 1.0, 1.0, 1.0, 1.0, 1.0, 1.0, 1.0, 1.0, 1.0, 1.0, 1.0, 1.0, 1.0, 1.0, 1.0, 1.0, 1.0, 1.0, 1.0, 1.0, 1.0, 1.0, 1.0, 1.0, 1.0, 1.0, 1.0, 1.0, 1.0, 1.0, 1.0, 1.0, 1.0, 1.0, 1.0, 1.0, 1.0, 1.0, 1.0, 1.0, 1.0, 1.0, 1.0, 1.0, 1.0, 1.0, 1.0, 1.0, 1.0, 1.0, 1.0, 1.0, 1.0, 1.0, 1.0, 1.0, 1.0, 1.0, 1.0, 1.0, 1.0, 1.0, 1.0, 1.0, 1.0, 1.0, 1.0, 1.0, 1.0, 1.0, 1.0, 1.0, 1.0, 1.0, 1.0, 1.0, 1.0, 1.0, 1.0, 1.0, 1.0, 1.0, 1.0, 1.0, 1.0, 1.0, 1.0, 1.0, 1.0, 1.0, 1.0, 1.0, 1.0, 1.0, 1.0, 1.0, 1.0, 1.0, 1.0, 1.0, 1.0, 1.0, 1.0, 1.0, 1.0, 1.0, 1.0, 1.0, 1.0, 1.0, 1.0, 1.0, 1.0, 1.0, 1.0, 1.0, 1.0, 1.0, 1.0, 1.0, 1.0, 1.0, 1.0, 1.0, 1.0, 1.0, 1.0, 1.0, 1.0, 1.0, 1.0, 1.0, 1.0, 1.0, 1.0, 1.0, 1.0, 1.0, 1.0, 1.0, 1.0, 1.0, 1.0, 1.0, 1.0, 1.0, 1.0, 1.0, 1.0, 1.0, 1.0, 1.0, 1.0, 1.0, 1.0, 1.0, 1.0, 1.0, 1.0, 1.0, 1.0, 1.0, 1.0, 1.0, 1.0, 1.0, 1.0, 1.0, 1.0, 1.0, 1.0, 1.0, 1.0, 1.0, 1.0, 1.0, 1.0, 1.0, 1.0, 1.0, 1.0, 1.0, 1.0, 1.0, 1.0, 1.0, 1.0, 1.0, 1.0, 1.0, 1.0, 1.0, 1.0, 1.0, 1.0, 1.0, 1.0, 1.0, 1.0, 1.0, 1.0, 1.0, 1.0, 1.0, 1.0, 1.0, 1.0, 1.0, 1.0, 1.0, 1.0, 1.0, 1.0, 1.0, 1.0, 1.0, 1.0, 1.0, 1.0, 1.0, 1.0, 1.0, 1.0, 1.0, 1.0, 1.0, 1.0, 1.0, 1.0, 1.0, 1.0, 1.0, 1.0, 1.0, 1.0, 1.0, 1.0, 1.0, 1.0, 1.0, 1.0, 1.0, 1.0, 1.0, 1.0, 1.0, 1.0, 1.0, 1.0, 1.0, 1.0, 1.0, 1.0, 1.0, 1.0, 1.0, 1.0, 1.0, 1.0, 1.0, 1.0, 1.0, 1.0, 1.0, 1.0, 1.0, 1.0, 1.0, 1.0, 1.0, 1.0, 1.0, 1.0, 1.0, 1.0, 1.0, 1.0, 1.0, 1.0, 1.0, 1.0, 1.0, 1.0, 1.0, 1.0, 1.0, 1.0, 1.0, 1.0, 1.0, 1.0, 1.0, 1.0, 1.0, 1.0, 1.0, 1.0, 1.0, 1.0, 1.0, 1.0, 1.0, 1.0, 1.0, 1.0, 1.0, 1.0, 1.0, 1.0, 1.0, 1.0, 1.0, 1.0, 1.0, 1.0, 1.0, 1.0, 1.0, 1.0, 1.0, 1.0, 1.0, 1.0, 1.0, 1.0, 1.0, 1.0, 1.0, 1.0, 1.0, 1.0, 1.0, 1.0, 1.0, 1.0, 1.0, 1.0, 1.0, 1.0, 1.0, 1.0, 1.0, 1.0, 1.0, 1.0, 1.0, 1.0, 1.0, 1.0, 1.0, 1.0, 1.0, 1.0, 1.0, 1.0, 1.0, 1.0, 1.0, 1.0, 1.0, 1.0, 1.0, 1.0, 1.0, 1.0, 1.0, 1.0, 1.0, 1.0, 1.0, 1.0, 1.0, 1.0, 1.0, 1.0, 1.0, 1.0, 1.0, 1.0, 1.0, 1.0, 1.0, 1.0, 1.0, 1.0, 1.0, 1.0, 1.0, 1.0, 1.0, 1.0, 1.0, 1.0, 1.0, 1.0, 1.0, 1.0, 1.0, 1.0, 1.0, 1.0, 1.0, 1.0, 1.0, 1.0, 1.0, 1.0, 1.0, 1.0, 1.0, 1.0, 1.0, 1.0, 1.0, 1.0, 1.0, 1.0, 1.0, 1.0, 1.0, 1.0, 1.0, 1.0, 1.0, 1.0, 1.0, 1.0, 1.0, 1.0, 1.0, 1.0, 1.0, 1.0, 1.0, 1.0, 1.0, 1.0, 1.0, 1.0, 1.0, 1.0, 1.0, 1.0, 1.0, 1.0, 1.0, 1.0, 1.0, 1.0, 1.0, 1.0, 1.0, 1.0, 1.0, 1.0, 1.0, 1.0, 1.0, 1.0, 1.0, 1.0, 1.0, 1.0, 1.0, 1.0, 1.0, 1.0, 1.0, 1.0, 1.0, 1.0, 1.0, 1.0, 1.0, 1.0, 1.0, 1.0, 1.0, 1.0, 1.0, 1.0, 1.0, 1.0, 1.0, 1.0, 1.0, 1.0, 1.0, 1.0, 1.0, 1.0, 1.0, 1.0, 1.0, 1.0, 1.0, 1.0, 1.0, 1.0, 1.0, 1.0, 1.0, 1.0, 1.0, 1.0, 1.0, 1.0, 1.0, 1.0, 1.0, 1.0, 1.0, 1.0, 1.0, 1.0, 1.0, 1.0, 1.0, 1.0, 1.0, 1.0, 1.0, 1.0, 1.0, 1.0, 1.0, 1.0, 1.0, 1.0, 1.0, 1.0, 1.0, 1.0, 1.0, 1.0, 1.0, 1.0, 1.0, 1.0, 1.0, 1.0, 1.0, 1.0, 1.0, 1.0, 1.0, 1.0, 1.0, 1.0, 1.0, 1.0, 1.0, 1.0, 1.0, 1.0, 1.0, 1.0, 1.0, 1.0, 1.0, 1.0, 1.0, 1.0, 1.0, 1.0, 1.0, 1.0, 1.0, 1.0, 1.0, 1.0, 1.0, 1.0, 1.0, 1.0, 1.0, 1.0, 1.0, 1.0, 1.0, 1.0, 1.0, 1.0, 1.0, 1.0, 1.0, 1.0, 1.0, 1.0, 1.0, 1.0, 1.0, 1.0, 1.0, 1.0, 1.0, 1.0, 1.0, 1.0, 1.0, 1.0, 1.0, 1.0, 1.0, 1.0, 1.0, 1.0, 1.0, 1.0, 1.0, 1.0, 1.0, 1.0, 1.0, 1.0, 1.0, 1.0, 1.0, 1.0, 1.0, 1.0, 1.0, 1.0, 1.0, 1.0, 1.0, 1.0, 1.0, 1.0, 1.0, 1.0, 1.0, 1.0, 1.0, 1.0, 1.0, 1.0, 1.0, 1.0, 1.0, 1.0, 1.0, 1.0, 1.0, 1.0, 1.0, 1.0, 1.0, 1.0, 1.0, 1.0, 1.0, 1.0, 1.0, 1.0, 1.0, 1.0, 1.0, 1.0, 1.0, 1.0, 1.0, 1.0, 1.0, 1.0, 1.0, 1.0, 1.0, 1.0, 1.0, 1.0, 1.0, 1.0, 1.0, 1.0, 1.0, 1.0, 1.0, 1.0, 1.0, 1.0, 1.0, 1.0, 1.0, 1.0, 1.0, 1.0, 1.0, 1.0, 1.0, 1.0, 1.0, 1.0, 1.0, 1.0, 1.0, 1.0, 1.0, 1.0, 1.0, 1.0, 1.0, 1.0, 1.0, 1.0, 1.0, 1.0, 1.0, 1.0, 1.0, 1.0, 1.0, 1.0, 1.0, 1.0, 1.0, 1.0, 1.0, 1.0, 1.0, 1.0, 1.0, 1.0, 1.0, 1.0, 1.0, 1.0, 1.0, 1.0, 1.0, 1.0, 1.0, 1.0, 1.0, 1.0, 1.0, 1.0, 1.0, 1.0, 1.0, 1.0, 1.0, 1.0, 1.0, 1.0, 1.0, 1.0, 1.0, 1.0, 1.0, 1.0, 1.0, 1.0, 1.0, 1.0, 1.0, 1.0, 1.0, 1.0, 1.0, 1.0, 1.0, 1.0, 1.0, 1.0, 1.0, 1.0, 1.0, 1.0, 1.0, 1.0, 1.0, 1.0, 1.0, 1.0, 1.0, 1.0, 1.0, 1.0, 1.0, 1.0, 1.0, 1.0, 1.0, 1.0, 1.0, 1.0, 1.0, 1.0, 1.0, 1.0, 1.0, 1.0, 1.0, 1.0, 1.0, 1.0, 1.0, 1.0, 1.0, 1.0, 1.0, 1.0, 1.0, 1.0, 1.0, 1.0, 1.0, 1.0, 1.0, 1.0, 1.0, 1.0, 1.0, 1.0, 1.0, 1.0, 1.0, 1.0, 1.0, 1.0, 1.0, 1.0, 1.0, 1.0, 1.0, 1.0, 1.0, 1.0, 1.0, 1.0, 1.0, 1.0, 1.0, 1.0, 1.0, 1.0, 1.0, 1.0, 1.0, 1.0, 1.0, 1.0, 1.0, 1.0, 1.0, 1.0, 1.0, 1.0, 1.0, 1.0, 1.0, 1.0, 1.0, 1.0, 1.0, 1.0, 1.0, 1.0, 1.0, 1.0, 1.0, 1.0, 1.0, 1.0, 1.0, 1.0, 1.0, 1.0, 1.0, 1.0, 1.0, 1.0, 1.0, 1.0, 1.0, 1.0, 1.0, 1.0, 1.0, 1.0, 1.0, 1.0, 1.0, 1.0, 1.0, 1.0, 1.0, 1.0, 1.0, 1.0, 1.0, 1.0, 1.0, 1.0, 1.0, 1.0, 1.0, 1.0, 1.0, 1.0, 1.0, 1.0, 1.0, 1.0, 1.0, 1.0, 1.0, 1.0, 1.0, 1.0, 1.0, 1.0, 1.0, 1.0, 1.0, 1.0, 1.0, 1.0, 1.0, 1.0, 1.0, 1.0, 1.0, 1.0, 1.0, 1.0, 1.0, 1.0, 1.0, 1.0, 1.0, 1.0, 1.0, 1.0, 1.0, 1.0, 1.0, 1.0, 1.0, 1.0, 1.0, 1.0, 1.0, 1.0, 1.0, 1.0, 1.0, 1.0, 1.0, 1.0, 1.0, 1.0, 1.0, 1.0, 1.0, 1.0, 1.0, 1.0, 1.0, 1.0, 1.0, 1.0, 1.0, 1.0, 1.0, 1.0, 1.0, 1.0, 1.0, 1.0, 1.0, 1.0, 1.0, 1.0, 1.0, 1.0, 1.0, 1.0, 1.0, 1.0, 1.0, 1.0, 1.0, 1.0, 1.0, 1.0, 1.0, 1.0, 1.0, 1.0, 1.0, 1.0, 1.0, 1.0, 1.0, 1.0, 1.0, 1.0, 1.0, 1.0, 1.0, 1.0, 1.0, 1.0, 1.0, 1.0, 1.0, 1.0, 1.0, 1.0, 1.0, 1.0, 1.0, 1.0, 1.0, 1.0, 1.0, 1.0, 1.0, 1.0, 1.0, 1.0, 1.0, 1.0, 1.0, 1.0, 1.0, 1.0, 1.0, 1.0, 1.0, 1.0, 1.0, 1.0, 1.0, 1.0, 1.0, 1.0, 1.0, 1.0, 1.0, 1.0, 1.0, 1.0, 1.0, 1.0, 1.0, 1.0, 1.0, 1.0, 1.0, 1.0, 1.0, 1.0, 1.0, 1.0, 1.0, 1.0, 1.0, 1.0, 1.0, 1.0, 1.0, 1.0, 1.0, 1.0, 1.0, 1.0, 1.0, 1.0, 1.0, 1.0, 1.0, 1.0, 1.0, 1.0, 1.0, 1.0, 1.0, 1.0, 1.0, 1.0, 1.0, 1.0, 1.0, 1.0, 1.0, 1.0, 1.0, 1.0, 1.0, 1.0, 1.0, 1.0, 1.0, 1.0, 1.0, 1.0, 1.0, 1.0, 1.0, 1.0, 1.0, 1.0, 1.0, 1.0, 1.0, 1.0, 1.0, 1.0, 1.0, 1.0, 1.0, 1.0, 1.0, 1.0, 1.0, 1.0, 1.0, 1.0, 1.0, 1.0, 1.0, 1.0, 1.0, 1.0, 1.0, 1.0, 1.0, 1.0, 1.0, 1.0, 1.0, 1.0, 1.0, 1.0, 1.0, 1.0, 1.0, 1.0, 1.0, 1.0, 1.0, 1.0, 1.0, 1.0, 1.0, 1.0, 1.0, 1.0, 1.0, 1.0, 1.0, 1.0, 1.0, 1.0, 1.0, 1.0, 1.0, 1.0, 1.0, 1.0, 1.0, 1.0, 1.0, 1.0, 1.0, 1.0, 1.0, 1.0, 1.0, 1.0, 1.0, 1.0, 1.0, 1.0, 1.0, 1.0, 1.0, 1.0, 1.0, 1.0, 1.0, 1.0, 1.0, 1.0, 1.0, 1.0, 1.0, 1.0, 1.0, 1.0, 1.0, 1.0, 1.0, 1.0, 1.0, 1.0, 1.0, 1.0, 1.0, 1.0, 1.0, 1.0, 1.0, 1.0, 1.0, 1.0, 1.0, 1.0, 1.0, 1.0, 1.0, 1.0, 1.0, 1.0, 1.0, 1.0, 1.0, 1.0, 1.0, 1.0, 1.0, 1.0, 1.0, 1.0, 1.0, 1.0, 1.0, 1.0, 1.0, 1.0, 1.0, 1.0, 1.0, 1.0, 1.0, 1.0, 1.0, 1.0, 1.0, 1.0, 1.0, 1.0, 1.0, 1.0, 1.0, 1.0, 1.0, 1.0, 1.0, 1.0, 1.0, 1.0, 1.0, 1.0, 1.0, 1.0, 1.0, 1.0, 1.0, 1.0, 1.0, 1.0, 1.0, 1.0, 1.0, 1.0, 1.0, 1.0, 1.0, 1.0, 1.0, 1.0, 1.0, 1.0, 1.0, 1.0, 1.0, 1.0, 1.0, 1.0, 1.0, 1.0, 1.0, 1.0, 1.0, 1.0, 1.0, 1.0, 1.0, 1.0, 1.0, 1.0, 1.0, 1.0, 1.0, 1.0, 1.0, 1.0, 1.0, 1.0, 1.0, 1.0, 1.0, 1.0, 1.0, 1.0, 1.0, 1.0, 1.0, 1.0, 1.0, 1.0, 1.0, 1.0, 1.0, 1.0, 1.0, 1.0, 1.0, 1.0, 1.0, 1.0, 1.0, 1.0, 1.0, 1.0, 1.0, 1.0, 1.0, 1.0, 1.0, 1.0, 1.0, 1.0, 1.0, 1.0, 1.0, 1.0, 1.0, 1.0, 1.0, 1.0, 1.0, 1.0, 1.0, 1.0, 1.0, 1.0, 1.0, 1.0, 1.0, 1.0, 1.0, 1.0, 1.0, 1.0, 1.0, 1.0, 1.0, 1.0, 1.0, 1.0, 1.0, 1.0, 1.0, 1.0, 1.0, 1.0, 1.0, 1.0, 1.0, 1.0, 1.0, 1.0, 1.0, 1.0, 1.0, 1.0, 1.0, 1.0, 1.0, 1.0, 1.0, 1.0, 1.0, 1.0, 1.0, 1.0, 1.0, 1.0, 1.0, 1.0, 1.0, 1.0, 1.0, 1.0, 1.0, 1.0, 1.0, 1.0, 1.0, 1.0, 1.0, 1.0, 1.0, 1.0, 1.0, 1.0, 1.0, 1.0, 1.0, 1.0, 1.0, 1.0, 1.0, 1.0, 1.0, 1.0, 1.0, 1.0, 1.0, 1.0, 1.0, 1.0, 1.0, 1.0, 1.0, 1.0, 1.0, 1.0, 1.0, 1.0, 1.0, 1.0, 1.0, 1.0, 1.0, 1.0, 1.0, 1.0, 1.0, 1.0, 1.0, 1.0, 1.0, 1.0, 1.0, 1.0, 1.0, 1.0, 1.0, 1.0, 1.0, 1.0, 1.0, 1.0, 1.0, 1.0, 1.0, 1.0, 1.0, 1.0, 1.0, 1.0, 1.0, 1.0, 1.0, 1.0, 1.0, 1.0, 1.0, 1.0, 1.0, 1.0, 1.0, 1.0, 1.0, 1.0, 1.0, 1.0, 1.0, 1.0, 1.0, 1.0, 1.0, 1.0, 1.0, 1.0, 1.0, 1.0, 1.0, 1.0, 1.0, 1.0, 1.0, 1.0, 1.0, 1.0, 1.0, 1.0, 1.0, 1.0, 1.0, 1.0, 1.0, 1.0, 1.0, 1.0, 1.0, 1.0, 1.0, 1.0, 1.0, 1.0, 1.0, 1.0, 1.0, 1.0, 1.0, 1.0, 1.0, 1.0, 1.0, 1.0, 1.0, 1.0, 1.0, 1.0, 1.0, 1.0, 1.0, 1.0, 1.0, 1.0, 1.0, 1.0, 1.0, 1.0, 1.0, 1.0, 1.0, 1.0, 1.0, 1.0, 1.0, 1.0, 1.0, 1.0, 1.0, 1.0, 1.0, 1.0, 1.0, 1.0, 1.0, 1.0, 1.0, 1.0, 1.0, 1.0, 1.0, 1.0, 1.0, 1.0, 1.0, 1.0, 1.0, 1.0, 1.0, 1.0, 1.0, 1.0, 1.0, 1.0, 1.0, 1.0, 1.0, 1.0, 1.0, 1.0, 1.0, 1.0, 1.0, 1.0, 1.0, 1.0, 1.0, 1.0, 1.0, 1.0, 1.0, 1.0, 1.0, 1.0, 1.0, 1.0, 1.0, 1.0, 1.0, 1.0, 1.0, 1.0, 1.0, 1.0, 1.0, 1.0, 1.0, 1.0, 1.0, 1.0, 1.0, 1.0, 1.0, 1.0, 1.0, 1.0, 1.0, 1.0, 1.0, 1.0, 1.0, 1.0, 1.0, 1.0, 1.0, 1.0, 1.0, 1.0, 1.0, 1.0, 1.0, 1.0, 1.0, 1.0, 1.0, 1.0, 1.0, 1.0, 1.0, 1.0, 1.0, 1.0, 1.0, 1.0, 1.0, 1.0, 1.0, 1.0, 1.0, 1.0, 1.0, 1.0, 1.0, 1.0, 1.0, 1.0, 1.0, 1.0, 1.0, 1.0, 1.0, 1.0, 1.0, 1.0, 1.0, 1.0, 1.0, 1.0, 1.0, 1.0, 1.0, 1.0, 1.0, 1.0, 1.0, 1.0, 1.0, 1.0, 1.0, 1.0, 1.0, 1.0, 1.0, 1.0, 1.0, 1.0, 1.0, 1.0, 1.0, 1.0, 1.0, 1.0, 1.0, 1.0, 1.0, 1.0, 1.0, 1.0, 1.0, 1.0, 1.0, 1.0, 1.0, 1.0, 1.0, 1.0, 1.0, 1.0, 1.0, 1.0, 1.0, 1.0, 1.0, 1.0, 1.0, 1.0, 1.0, 1.0, 1.0, 1.0, 1.0, 1.0, 1.0, 1.0, 1.0, 1.0, 1.0, 1.0, 1.0, 1.0, 1.0, 1.0, 1.0, 1.0, 1.0, 1.0, 1.0, 1.0, 1.0, 1.0, 1.0, 1.0, 1.0, 1.0, 1.0, 1.0, 1.0, 1.0, 1.0, 1.0, 1.0, 1.0, 1.0, 1.0, 1.0, 1.0, 1.0, 1.0, 1.0, 1.0, 1.0, 1.0, 1.0, 1.0, 1.0, 1.0, 1.0, 1.0, 1.0, 1.0, 1.0, 1.0, 1.0, 1.0, 1.0, 1.0, 1.0, 1.0, 1.0, 1.0, 1.0, 1.0, 1.0, 1.0, 1.0, 1.0, 1.0, 1.0, 1.0, 1.0, 1.0, 1.0, 1.0, 1.0, 1.0, 1.0, 1.0, 1.0, 1.0, 1.0, 1.0, 1.0, 1.0, 1.0, 1.0, 1.0, 1.0, 1.0, 1.0, 1.0, 1.0, 1.0, 1.0, 1.0, 1.0, 1.0, 1.0, 1.0, 1.0, 1.0, 1.0, 1.0, 1.0, 1.0, 1.0, 1.0, 1.0, 1.0, 1.0, 1.0, 1.0, 1.0, 1.0, 1.0, 1.0, 1.0, 1.0, 1.0, 1.0, 1.0, 1.0, 1.0, 1.0, 1.0, 1.0, 1.0, 1.0, 1.0, 1.0, 1.0, 1.0, 1.0, 1.0, 1.0, 1.0, 1.0, 1.0, 1.0, 1.0, 1.0, 1.0, 1.0, 1.0, 1.0, 1.0, 1.0, 1.0, 1.0, 1.0, 1.0, 1.0, 1.0, 1.0, 1.0, 1.0, 1.0, 1.0, 1.0, 1.0, 1.0, 1.0, 1.0, 1.0, 1.0, 1.0, 1.0, 1.0, 1.0, 1.0, 1.0, 1.0, 1.0, 1.0, 1.0, 1.0, 1.0, 1.0, 1.0, 1.0, 1.0, 1.0, 1.0, 1.0, 1.0, 1.0, 1.0, 1.0, 1.0, 1.0, 1.0, 1.0, 1.0, 1.0, 1.0, 1.0, 1.0, 1.0, 1.0, 1.0, 1.0, 1.0, 1.0, 1.0, 1.0, 1.0, 1.0, 1.0, 1.0, 1.0, 1.0, 1.0, 1.0, 1.0, 1.0, 1.0, 1.0, 1.0, 1.0, 1.0, 1.0, 1.0, 1.0, 1.0, 1.0, 1.0, 1.0, 1.0, 1.0, 1.0, 1.0, 1.0, 1.0, 1.0, 1.0, 1.0, 1.0, 1.0, 1.0, 1.0, 1.0, 1.0, 1.0, 1.0, 1.0, 1.0, 1.0, 1.0, 1.0, 1.0, 1.0, 1.0, 1.0, 1.0, 1.0, 1.0, 1.0, 1.0, 1.0, 1.0, 1.0, 1.0, 1.0, 1.0, 1.0, 1.0, 1.0, 1.0, 1.0, 1.0, 1.0, 1.0, 1.0, 1.0, 1.0, 1.0, 1.0, 1.0, 1.0, 1.0, 1.0, 1.0, 1.0, 1.0, 1.0, 1.0, 1.0, 1.0, 1.0, 1.0, 1.0, 1.0, 1.0, 1.0, 1.0, 1.0, 1.0, 1.0, 1.0, 1.0, 1.0, 1.0, 1.0, 1.0, 1.0, 1.0, 1.0, 1.0, 1.0, 1.0, 1.0, 1.0, 1.0, 1.0, 1.0, 1.0, 1.0, 1.0, 1.0, 1.0, 1.0, 1.0, 1.0, 1.0, 1.0, 1.0, 1.0, 1.0, 1.0, 1.0, 1.0, 1.0, 1.0, 1.0, 1.0, 1.0, 1.0, 1.0, 1.0, 1.0, 1.0, 1.0, 1.0, 1.0, 1.0, 1.0, 1.0, 1.0, 1.0, 1.0, 1.0, 1.0, 1.0, 1.0, 1.0, 1.0, 1.0, 1.0, 1.0, 1.0, 1.0, 1.0, 1.0, 1.0, 1.0, 1.0, 1.0, 1.0, 1.0, 1.0, 1.0, 1.0, 1.0, 1.0, 1.0, 1.0, 1.0, 1.0, 1.0, 1.0, 1.0, 1.0, 1.0, 1.0, 1.0, 1.0, 1.0, 1.0, 1.0, 1.0, 1.0, 1.0, 1.0, 1.0, 1.0, 1.0, 1.0, 1.0, 1.0, 1.0, 1.0, 1.0, 1.0, 1.0, 1.0, 1.0, 1.0, 1.0, 1.0, 1.0, 1.0, 1.0, 1.0, 1.0, 1.0, 1.0, 1.0, 1.0, 1.0, 1.0, 1.0, 1.0, 1.0, 1.0, 1.0, 1.0, 1.0, 1.0, 1.0, 1.0, 1.0, 1.0, 1.0, 1.0, 1.0, 1.0, 1.0, 1.0, 1.0, 1.0, 1.0, 1.0, 1.0, 1.0, 1.0, 1.0, 1.0, 1.0, 1.0, 1.0, 1.0, 1.0, 1.0, 1.0, 1.0, 1.0, 1.0, 1.0, 1.0, 1.0, 1.0, 1.0, 1.0, 1.0, 1.0, 1.0, 1.0, 1.0, 1.0, 1.0, 1.0, 1.0, 1.0, 1.0, 1.0, 1.0, 1.0, 1.0, 1.0, 1.0, 1.0, 1.0, 1.0, 1.0, 1.0, 1.0, 1.0, 1.0, 1.0, 1.0, 1.0, 1.0, 1.0, 1.0, 1.0, 1.0, 1.0, 1.0, 1.0, 1.0, 1.0, 1.0, 1.0, 1.0, 1.0, 1.0, 1.0, 1.0, 1.0, 1.0, 1.0, 1.0, 1.0, 1.0, 1.0, 1.0, 1.0, 1.0, 1.0, 1.0, 1.0, 1.0, 1.0, 1.0, 1.0, 1.0, 1.0, 1.0, 1.0, 1.0, 1.0, 1.0, 1.0, 1.0, 1.0, 1.0, 1.0, 1.0, 1.0, 1.0, 1.0, 1.0, 1.0, 1.0, 1.0, 1.0, 1.0, 1.0, 1.0, 1.0, 1.0, 1.0, 1.0, 1.0, 1.0, 1.0, 1.0, 1.0, 1.0, 1.0, 1.0, 1.0, 1.0, 1.0, 1.0, 1.0, 1.0, 1.0, 1.0, 1.0, 1.0, 1.0, 1.0, 1.0, 1.0, 1.0, 1.0, 1.0, 1.0, 1.0, 1.0, 1.0, 1.0, 1.0, 1.0, 1.0, 1.0, 1.0, 1.0, 1.0, 1.0, 1.0, 1.0, 1.0, 1.0, 1.0, 1.0, 1.0, 1.0, 1.0, 1.0, 1.0, 1.0, 1.0, 1.0, 1.0, 1.0, 1.0, 1.0, 1.0, 1.0, 1.0, 1.0, 1.0, 1.0, 1.0, 1.0, 1.0, 1.0, 1.0, 1.0, 1.0, 1.0, 1.0, 1.0, 1.0, 1.0, 1.0, 1.0, 1.0, 1.0, 1.0, 1.0, 1.0, 1.0, 1.0, 1.0, 1.0, 1.0, 1.0, 1.0, 1.0, 1.0, 1.0, 1.0, 1.0, 1.0, 1.0, 1.0, 1.0, 1.0, 1.0, 1.0, 1.0, 1.0, 1.0, 1.0, 1.0, 1.0, 1.0, 1.0, 1.0, 1.0, 1.0, 1.0, 1.0, 1.0, 1.0, 1.0, 1.0, 1.0, 1.0, 1.0, 1.0, 1.0, 1.0, 1.0, 1.0, 1.0, 1.0, 1.0, 1.0, 1.0, 1.0, 1.0, 1.0, 1.0, 1.0, 1.0, 1.0, 1.0, 1.0, 1.0, 1.0, 1.0, 1.0, 1.0, 1.0, 1.0, 1.0, 1.0, 1.0, 1.0, 1.0, 1.0, 1.0, 1.0, 1.0, 1.0, 1.0, 1.0, 1.0, 1.0, 1.0, 1.0, 1.0, 1.0, 1.0, 1.0, 1.0, 1.0, 1.0, 1.0, 1.0, 1.0, 1.0, 1.0, 1.0, 1.0, 1.0, 1.0, 1.0, 1.0, 1.0, 1.0, 1.0, 1.0, 1.0, 1.0, 1.0, 1.0, 1.0, 1.0, 1.0, 1.0, 1.0, 1.0, 1.0, 1.0, 1.0, 1.0, 1.0, 1.0, 1.0, 1.0, 1.0, 1.0, 1.0, 1.0, 1.0, 1.0, 1.0, 1.0, 1.0, 1.0, 1.0, 1.0, 1.0, 1.0, 1.0, 1.0, 1.0, 1.0, 1.0, 1.0, 1.0, 1.0, 1.0, 1.0, 1.0, 1.0, 1.0, 1.0, 1.0, 1.0, 1.0, 1.0, 1.0, 1.0, 1.0, 1.0, 1.0, 1.0, 1.0, 1.0, 1.0, 1.0, 1.0, 1.0, 1.0, 1.0, 1.0, 1.0, 1.0, 1.0, 1.0, 1.0, 1.0, 1.0, 1.0, 1.0, 1.0, 1.0, 1.0, 1.0, 1.0, 1.0, 1.0, 1.0, 1.0, 1.0, 1.0, 1.0, 1.0, 1.0, 1.0, 1.0, 1.0, 1.0, 1.0, 1.0, 1.0, 1.0, 1.0, 1.0, 1.0, 1.0, 1.0, 1.0, 1.0, 1.0, 1.0, 1.0, 1.0, 1.0, 1.0, 1.0, 1.0, 1.0, 1.0, 1.0, 1.0, 1.0, 1.0, 1.0, 1.0, 1.0, 1.0, 1.0, 1.0, 1.0, 1.0, 1.0, 1.0, 1.0, 1.0, 1.0, 1.0, 1.0, 1.0, 1.0, 1.0, 1.0, 1.0, 1.0, 1.0, 1.0, 1.0, 1.0, 1.0, 1.0, 1.0, 1.0, 1.0, 1.0, 1.0, 1.0, 1.0, 1.0, 1.0, 1.0, 1.0, 1.0, 1.0, 1.0, 1.0, 1.0, 1.0, 1.0, 1.0, 1.0, 1.0, 1.0, 1.0, 1.0, 1.0, 1.0, 1.0, 1.0, 1.0, 1.0, 1.0, 1.0, 1.0, 1.0, 1.0, 1.0, 1.0, 1.0, 1.0, 1.0, 1.0, 1.0, 1.0, 1.0, 1.0, 1.0, 1.0, 1.0, 1.0, 1.0, 1.0, 1.0, 1.0, 1.0, 1.0, 1.0, 1.0, 1.0, 1.0, 1.0, 1.0, 1.0, 1.0, 1.0, 1.0, 1.0, 1.0, 1.0, 1.0, 1.0, 1.0, 1.0, 1.0, 1.0, 1.0, 1.0, 1.0, 1.0, 1.0, 1.0, 1.0, 1.0, 1.0, 1.0, 1.0, 1.0, 1.0, 1.0, 1.0, 1.0, 1.0, 1.0, 1.0, 1.0, 1.0, 1.0, 1.0, 1.0, 1.0, 1.0, 1.0, 1.0, 1.0, 1.0, 1.0, 1.0, 1.0, 1.0, 1.0, 1.0, 1.0, 1.0, 1.0, 1.0, 1.0, 1.0, 1.0, 1.0, 1.0, 1.0, 1.0, 1.0, 1.0, 1.0, 1.0, 1.0, 1.0, 1.0, 1.0, 1.0, 1.0, 1.0, 1.0, 1.0, 1.0, 1.0, 1.0, 1.0, 1.0, 1.0, 1.0, 1.0, 1.0, 1.0, 1.0, 1.0, 1.0, 1.0, 1.0, 1.0, 1.0, 1.0, 1.0, 1.0, 1.0, 1.0, 1.0, 1.0, 1.0, 1.0, 1.0, 1.0, 1.0, 1.0, 1.0, 1.0, 1.0, 1.0, 1.0, 1.0, 1.0, 1.0, 1.0, 1.0, 1.0, 1.0, 1.0, 1.0, 1.0, 1.0, 1.0, 1.0, 1.0, 1.0, 1.0, 1.0, 1.0, 1.0, 1.0, 1.0, 1.0, 1.0, 1.0, 1.0, 1.0, 1.0, 1.0, 1.0, 1.0, 1.0, 1.0, 1.0, 1.0, 1.0, 1.0, 1.0, 1.0, 1.0, 1.0, 1.0, 1.0, 1.0, 1.0, 1.0, 1.0, 1.0, 1.0, 1.0, 1.0, 1.0, 1.0, 1.0, 1.0, 1.0, 1.0, 1.0, 1.0, 1.0, 1.0, 1.0, 1.0, 1.0, 1.0, 1.0, 1.0, 1.0, 1.0, 1.0, 1.0, 1.0, 1.0, 1.0, 1.0, 1.0, 1.0, 1.0, 1.0, 1.0, 1.0, 1.0, 1.0, 1.0, 1.0, 1.0, 1.0, 1.0, 1.0, 1.0, 1.0, 1.0, 1.0, 1.0, 1.0, 1.0, 1.0, 1.0, 1.0, 1.0, 1.0, 1.0, 1.0, 1.0, 1.0, 1.0, 1.0, 1.0, 1.0, 1.0, 1.0, 1.0, 1.0, 1.0, 1.0, 1.0, 1.0, 1.0, 1.0, 1.0, 1.0, 1.0, 1.0, 1.0, 1.0, 1.0, 1.0, 1.0, 1.0, 1.0, 1.0, 1.0, 1.0, 1.0, 1.0, 1.0, 1.0, 1.0, 1.0, 1.0, 1.0, 1.0, 1.0, 1.0, 1.0, 1.0, 1.0, 1.0, 1.0, 1.0, 1.0, 1.0, 1.0, 1.0, 1.0, 1.0, 1.0, 1.0, 1.0, 1.0, 1.0, 1.0, 1.0, 1.0, 1.0, 1.0, 1.0, 1.0, 1.0, 1.0, 1.0, 1.0, 1.0, 1.0, 1.0, 1.0, 1.0, 1.0, 1.0, 1.0, 1.0, 1.0, 1.0, 1.0, 1.0, 1.0, 1.0, 1.0, 1.0, 1.0, 1.0, 1.0, 1.0, 1.0, 1.0, 1.0, 1.0, 1.0, 1.0, 1.0, 1.0, 1.0, 1.0, 1.0, 1.0, 1.0, 1.0, 1.0, 1.0, 1.0, 1.0, 1.0, 1.0, 1.0, 1.0, 1.0, 1.0, 1.0, 1.0, 1.0, 1.0, 1.0, 1.0, 1.0, 1.0, 1.0, 1.0, 1.0, 1.0, 1.0, 1.0, 1.0, 1.0, 1.0, 1.0, 1.0, 1.0, 1.0, 1.0, 1.0, 1.0, 1.0, 1.0, 1.0, 1.0, 1.0, 1.0, 1.0, 1.0, 1.0, 1.0, 1.0, 1.0, 1.0, 1.0, 1.0, 1.0, 1.0, 1.0, 1.0, 1.0, 1.0, 1.0, 1.0, 1.0, 1.0, 1.0, 1.0, 1.0, 1.0, 1.0, 1.0, 1.0, 1.0, 1.0, 1.0, 1.0, 1.0, 1.0, 1.0, 1.0, 1.0, 1.0, 1.0, 1.0, 1.0, 1.0, 1.0, 1.0, 1.0, 1.0, 1.0, 1.0, 1.0, 1.0, 1.0, 1.0, 1.0, 1.0, 1.0, 1.0, 1.0, 1.0, 1.0, 1.0, 1.0, 1.0, 1.0, 1.0, 1.0, 1.0, 1.0, 1.0, 1.0, 1.0, 1.0, 1.0, 1.0, 1.0, 1.0, 1.0, 1.0, 1.0, 1.0, 1.0, 1.0, 1.0, 1.0, 1.0, 1.0, 1.0, 1.0, 1.0, 1.0, 1.0, 1.0, 1.0, 1.0, 1.0, 1.0, 1.0, 1.0, 1.0, 1.0, 1.0, 1.0, 1.0, 1.0, 1.0, 1.0, 1.0, 1.0, 1.0, 1.0, 1.0, 1.0, 1.0, 1.0, 1.0, 1.0, 1.0, 1.0, 1.0, 1.0, 1.0, 1.0, 1.0, 1.0, 1.0, 1.0, 1.0, 1.0, 1.0, 1.0, 1.0, 1.0, 1.0, 1.0, 1.0, 1.0, 1.0, 1.0, 1.0, 1.0, 1.0, 1.0, 1.0, 1.0, 1.0, 1.0, 1.0, 1.0, 1.0, 1.0, 1.0, 1.0, 1.0, 1.0, 1.0, 1.0, 1.0, 1.0, 1.0, 1.0, 1.0, 1.0, 1.0, 1.0, 1.0, 1.0, 1.0, 1.0, 1.0, 1.0, 1.0, 1.0, 1.0, 1.0, 1.0, 1.0, 1.0, 1.0, 1.0, 1.0, 1.0, 1.0, 1.0, 1.0, 1.0, 1.0, 1.0, 1.0, 1.0, 1.0, 1.0, 1.0, 1.0, 1.0, 1.0, 1.0, 1.0, 1.0, 1.0, 1.0, 1.0, 1.0, 1.0, 1.0, 1.0, 1.0, 1.0, 1.0, 1.0, 1.0, 1.0, 1.0, 1.0, 1.0, 1.0, 1.0, 1.0, 1.0, 1.0, 1.0, 1.0, 1.0, 1.0, 1.0, 1.0, 1.0, 1.0, 1.0, 1.0, 1.0, 1.0, 1.0, 1.0, 1.0, 1.0, 1.0, 1.0, 1.0, 1.0, 1.0, 1.0, 1.0, 1.0, 1.0, 1.0, 1.0, 1.0, 1.0, 1.0, 1.0, 1.0, 1.0, 1.0, 1.0, 1.0, 1.0, 1.0, 1.0, 1.0, 1.0, 1.0, 1.0, 1.0, 1.0, 1.0, 1.0, 1.0, 1.0, 1.0, 1.0, 1.0, 1.0, 1.0, 1.0, 1.0, 1.0, 1.0, 1.0, 1.0, 1.0, 1.0, 1.0, 1.0, 1.0, 1.0, 1.0, 1.0, 1.0, 1.0, 1.0, 1.0, 1.0, 1.0, 1.0, 1.0, 1.0, 1.0, 1.0, 1.0, 1.0, 1.0, 1.0, 1.0, 1.0, 1.0, 1.0, 1.0, 1.0, 1.0, 1.0, 1.0, 1.0, 1.0, 1.0, 1.0, 1.0, 1.0, 1.0, 1.0, 1.0, 1.0, 1.0, 1.0, 1.0, 1.0, 1.0, 1.0, 1.0, 1.0, 1.0, 1.0, 1.0, 1.0, 1.0, 1.0, 1.0, 1.0, 1.0, 1.0])
me_cube_002.materials.append(mat_material)
me_cube_002.use_remesh_preserve_volume = False
me_cube_002.use_remesh_preserve_attributes = False
me_cube_002.use_mirror_vertex_groups = False
me_cube_002.update()
arm_armature = bpy.data.armatures.new('Armature')  # bones are not reproduced

# ---- objects
ob_henesharmature = bpy.data.objects.new('HeneshArmature', arm_armature)
ob_henkesh = bpy.data.objects.new('Henkesh', me_cube_002)

# ---- transforms, parenting, visibility, modifiers, constraints
ob_henesharmature.location = (0.0, 0.0, 0.0)
ob_henesharmature.show_in_front = True
ob_henesharmature.lineart.crease_threshold = 0.0
ob_henkesh.parent = ob_henesharmature
ob_henkesh.location = (0.0, 0.0, 0.0)
ob_henkesh.lineart.crease_threshold = 0.0
_vg = ob_henkesh.vertex_groups.new(name='head')
for _i, _w in zip([10, 14, 16, 17, 18, 19, 22, 23, 24, 25, 26, 27, 28, 29, 30, 31, 32, 33, 34, 35, 36, 38, 39, 40, 41, 42, 43, 44, 45, 46, 47, 48, 49, 50, 51, 52, 53, 54, 55, 56, 57, 58, 59, 60, 61, 62, 63, 64, 65, 66, 67, 68, 69, 70, 71, 72, 73, 74, 75, 76, 77, 78, 79, 80, 81, 82, 83, 84, 85, 86, 87, 88, 89, 90, 91, 92, 93, 94, 95, 96, 97, 98, 99, 100, 101, 102, 103, 104, 105, 106, 107, 108, 109, 110, 111, 112, 113, 114, 115, 116, 117, 118, 119, 120, 121, 122, 123, 124, 125, 126, 127, 129, 130, 131, 132, 133, 134, 135, 136, 138, 139, 140, 141, 176, 178, 179, 180], [0.004227, 0.002313, 0.06167, 0.1008, 0.09364, 0.04235, 0.03295, 0.04551, 0.9607, 0.9192, 0.8312, 0.1087, 0.06597, 0.9876, 0.9663, 0.9291, 0.8479, 0.5884, 0.2525, 0.1229, 0.08993, 0.9931, 0.9825, 0.9622, 0.9216, 0.8064, 0.5022, 0.2682, 0.07377, 2.901e-05, 0.9988, 0.9979, 0.9956, 0.9912, 0.9779, 0.9085, 0.4696, 0.2187, 0.08357, 0.9985, 0.9966, 0.9895, 0.9705, 0.9164, 0.7221, 0.4623, 0.2428, 0.1266, 0.9969, 0.9897, 0.9737, 0.9438, 0.8877, 0.7479, 0.4833, 0.2124, 0.1359, 0.9955, 0.9848, 0.9652, 0.9351, 0.8862, 0.773, 0.5185, 0.1611, 0.1342, 0.9954, 0.9846, 0.9651, 0.9349, 0.8847, 0.7708, 0.5197, 0.1386, 0.13, 0.9968, 0.9893, 0.973, 0.9428, 0.8839, 0.7388, 0.4603, 0.1317, 0.1242, 0.9992, 0.9977, 0.9903, 0.9711, 0.9163, 0.6974, 0.4183, 0.206, 0.09841, 0.9979, 0.9971, 0.996, 0.9926, 0.9819, 0.9176, 0.4084, 0.08491, 0.04267, 0.9998, 0.9924, 0.9806, 0.9599, 0.9179, 0.8124, 0.4944, 0.2485, 0.06452, 0.9878, 0.9663, 0.9296, 0.8509, 0.586, 0.2452, 0.1323, 0.07573, 0.9857, 0.5378, 0.07526, 0.08479, 0.9145, 0.4675, 0.1214, 0.229]): _vg.add([_i], _w, 'REPLACE')
_vg = ob_henkesh.vertex_groups.new(name='LR arm')
for _i, _w in zip([155, 156, 157, 158, 181, 182, 183, 184, 197, 198, 199, 200, 201, 202, 203, 204], [0.996, 0.9964, 0.998, 0.9973, 1.0, 1.0, 1.0, 1.0, 1.0, 1.0, 1.0, 1.0, 1.0, 1.0, 1.0, 1.0]): _vg.add([_i], _w, 'REPLACE')
_vg = ob_henkesh.vertex_groups.new(name='HR arm')
for _i, _w in zip([151, 152, 153, 154], [0.9942, 0.9936, 0.9948, 0.9943]): _vg.add([_i], _w, 'REPLACE')
_vg = ob_henkesh.vertex_groups.new(name='torso')
for _i, _w in zip([27, 28, 33, 34, 35, 36, 37, 42, 43, 44, 45, 46, 52, 53, 54, 55, 61, 62, 63, 64, 70, 71, 72, 73, 79, 80, 81, 82, 88, 89, 90, 91, 97, 98, 99, 100, 106, 107, 108, 109, 115, 116, 117, 118, 124, 125, 126, 127, 128, 133, 134, 135, 136, 137, 139, 141, 142], [0.1193, 0.8439, 0.05037, 0.07891, 0.1686, 0.638, 0.9594, 0.03792, 0.1541, 0.4083, 0.8346, 0.9464, 0.04463, 0.3626, 0.6202, 0.8141, 0.08991, 0.2145, 0.3711, 0.5978, 0.04705, 0.1064, 0.1793, 0.412, 0.03406, 0.07879, 0.07953, 0.3214, 0.03809, 0.08154, 0.06593, 0.3155, 0.05448, 0.09751, 0.1177, 0.4149, 0.0882, 0.2069, 0.3975, 0.6486, 0.04018, 0.4416, 0.855, 0.8927, 0.03789, 0.1713, 0.4263, 0.8458, 0.9765, 0.05265, 0.07452, 0.1855, 0.6461, 0.9589, 0.04648, 0.5349, 0.9456]): _vg.add([_i], _w, 'REPLACE')
_vg = ob_henkesh.vertex_groups.new(name='R shoulder')
for _i, _w in zip([0, 1, 4, 5, 13, 14, 16, 17, 18, 19, 20, 21, 22, 23, 24, 25, 26, 27, 30, 31, 32, 33, 34, 35, 36, 40, 41, 42, 43, 44, 45, 53, 54, 116, 122, 123, 124, 125, 126, 127, 130, 131, 132, 133, 134, 135, 136, 137, 139, 140, 141, 142, 176, 178, 179, 180], [0.03774, 0.04739, 0.9923, 0.9934, 0.9707, 0.9618, 0.1513, 0.1224, 0.6212, 0.6693, 0.9377, 0.9335, 0.07122, 0.07133, 0.01278, 0.06602, 0.1422, 0.7669, 0.003332, 0.0575, 0.1269, 0.3572, 0.6633, 0.7018, 0.2634, 0.007192, 0.05899, 0.1451, 0.3307, 0.2987, 0.07511, 0.06545, 0.02306, 0.06567, 0.0129, 0.06366, 0.1397, 0.3239, 0.3061, 0.08098, 0.003444, 0.05706, 0.1236, 0.3575, 0.6764, 0.6755, 0.2728, 0.002377, 0.4103, 0.9033, 0.3739, 0.03072, 0.02872, 0.2471, 0.3352, 0.2764]): _vg.add([_i], _w, 'REPLACE')
_vg = ob_henkesh.vertex_groups.new(name='L shoulder')
for _i, _w in zip([2, 3, 6, 7, 8, 10, 16, 17, 18, 19, 22, 23, 28, 53, 54, 55, 60, 61, 62, 63, 64, 68, 69, 70, 71, 72, 73, 76, 77, 78, 79, 80, 81, 82, 85, 86, 87, 88, 89, 90, 91, 95, 96, 97, 98, 99, 100, 105, 106, 107, 108, 109, 116, 117, 118, 176, 178, 179, 180], [0.04263, 0.04907, 0.9641, 0.8526, 0.9576, 0.9532, 0.5269, 0.5205, 0.08667, 0.0966, 0.6983, 0.6805, 0.09106, 0.1024, 0.1246, 0.09204, 0.05574, 0.1754, 0.3015, 0.3688, 0.2667, 0.03631, 0.08816, 0.1966, 0.3984, 0.5982, 0.4439, 0.003017, 0.05002, 0.08883, 0.1792, 0.3931, 0.7536, 0.5365, 0.003036, 0.05004, 0.08941, 0.1793, 0.3895, 0.791, 0.5469, 0.03666, 0.08836, 0.2, 0.4328, 0.7451, 0.454, 0.05833, 0.2035, 0.3582, 0.3836, 0.2489, 0.08435, 0.04658, 0.06461, 0.02231, 0.2243, 0.2711, 0.2299]): _vg.add([_i], _w, 'REPLACE')
_vg = ob_henkesh.vertex_groups.new(name='HL arm')
for _i, _w in zip([7, 16, 17, 22, 23, 143, 144, 145, 146], [0.0742, 0.001651, 0.01048, 0.05974, 0.0657, 0.9909, 0.9916, 0.9924, 0.9955]): _vg.add([_i], _w, 'REPLACE')
_vg = ob_henkesh.vertex_groups.new(name='LL arm')
for _i, _w in zip([147, 148, 149, 150, 185, 186, 187, 188, 205, 206, 207, 208, 209, 210, 211, 212], [0.9959, 0.9963, 0.9972, 0.9975, 1.0, 1.0, 1.0, 1.0, 1.0, 1.0, 1.0, 1.0, 1.0, 1.0, 1.0, 1.0]): _vg.add([_i], _w, 'REPLACE')
_vg = ob_henkesh.vertex_groups.new(name='Bone')
for _i, _w in zip([0, 1, 2, 3, 7, 9, 11, 12, 15, 16, 17, 18, 19, 22, 23, 175, 177, 178, 179, 180], [0.01716, 0.0073, 0.944, 0.94, 0.02051, 0.9793, 0.9866, 0.08422, 0.0525, 0.2143, 0.2039, 0.07741, 0.07975, 0.1198, 0.1252, 0.9966, 0.974, 0.04407, 0.2123, 0.2002]): _vg.add([_i], _w, 'REPLACE')
_vg = ob_henkesh.vertex_groups.new(name='HL leg')
for _i, _w in zip([167, 168, 169, 170], [0.9817, 0.9927, 0.9811, 0.9931]): _vg.add([_i], _w, 'REPLACE')
_vg = ob_henkesh.vertex_groups.new(name='LL leg')
for _i, _w in zip([171, 172, 173, 174, 189, 190, 191, 192, 217, 218, 219, 220, 227, 228], [0.9898, 0.9936, 1.001, 1.001, 0.6656, 0.9499, 0.3738, 0.9425, 0.9214, 0.9954, 0.9991, 0.9128, 0.007472, 0.00656]): _vg.add([_i], _w, 'REPLACE')
_vg = ob_henkesh.vertex_groups.new(name='L foot')
for _i, _w in zip([189, 190, 191, 192, 217, 220, 225, 226, 227, 228], [0.3345, 0.05011, 0.6263, 0.05749, 0.07878, 0.0873, 1.006, 0.9843, 0.9713, 0.9717]): _vg.add([_i], _w, 'REPLACE')
_vg = ob_henkesh.vertex_groups.new(name='Bone.007')
for _i, _w in zip([0, 1, 12, 15, 18, 19, 179, 180], [0.6094, 0.6318, 0.7838, 0.8575, 0.07178, 0.08719, 0.03331, 0.01509]): _vg.add([_i], _w, 'REPLACE')
_vg = ob_henkesh.vertex_groups.new(name='HR leg')
for _i, _w in zip([0, 1, 12, 15, 18, 159, 160, 161, 162], [0.3053, 0.2862, 0.1209, 0.08507, 0.03147, 0.9931, 0.9894, 0.9977, 0.9849]): _vg.add([_i], _w, 'REPLACE')
_vg = ob_henkesh.vertex_groups.new(name='LR leg')
for _i, _w in zip([163, 164, 165, 166, 193, 194, 195, 196, 213, 214, 215, 216], [0.9971, 0.9972, 1.001, 1.001, 0.5446, 0.1061, 0.5703, 0.1576, 0.9993, 0.9653, 0.9671, 1.032]): _vg.add([_i], _w, 'REPLACE')
_vg = ob_henkesh.vertex_groups.new(name='R foot')
for _i, _w in zip([193, 194, 195, 196, 214, 215, 221, 222, 223, 224], [0.4554, 0.8939, 0.4297, 0.8424, 0.01936, 0.01572, 1.017, 1.015, 1.013, 1.02]): _vg.add([_i], _w, 'REPLACE')
_m = ob_henkesh.modifiers.new('Subsurf', 'SUBSURF')
_m.uv_smooth = 'PRESERVE_CORNERS'
_m.quality = 2
_m.levels = 2
_m.show_only_control_edges = False
_m = ob_henkesh.modifiers.new('Armature', 'ARMATURE')
_m.object = ob_henesharmature

# ---- collection membership
col_collection_1.objects.link(ob_henesharmature)
col_collection_1.objects.link(ob_henkesh)

# ---- scene / render settings (as saved in the file)
scene.frame_start = 1; scene.frame_end = 206; scene.frame_set(99)
scene.render.engine = 'BLENDER_EEVEE_NEXT'
scene.render.image_settings.color_mode = 'RGB'
scene.render.image_settings.compression = 90
scene.render.resolution_percentage = 50
scene.render.dither_intensity = 0.0
scene.render.bake_margin = 2
scene.cycles.use_denoising = False
scene.cycles.samples = 10
scene.cycles.sampling_pattern = 'TABULATED_SOBOL'
scene.cycles.light_sampling_threshold = 0.0
scene.cycles.use_adaptive_sampling = False
scene.cycles.use_light_tree = False
scene.cycles.blur_glossy = 0.0
scene.cycles.volume_bounces = 1
scene.cycles.pixel_filter_type = 'GAUSSIAN'
scene.cycles.sample_clamp_indirect = 0.0
scene.view_settings.view_transform = 'Standard'
bpy.context.view_layer.update()

# ---- added for rendering (the .blend has no active camera and no usable light): camera, sun
cam_auto = bpy.data.cameras.new('AutoCamera')
cam_auto.lens = 50.0
cam_auto.sensor_width = 36.0
cam_auto.clip_end = 1000.0
ob_auto_camera = bpy.data.objects.new('AutoCamera', cam_auto)
scene.collection.objects.link(ob_auto_camera)
ob_auto_camera.location = (6.32211, -7.15271, 7.75918)
ob_auto_camera.rotation_euler = (1.09748, -7.21219e-08, 0.694738)
scene.camera = ob_auto_camera
light_auto_sun = bpy.data.lights.new('AutoSun', 'SUN')
light_auto_sun.energy = 3.0
light_auto_sun.angle = 0.0523599
ob_auto_sun = bpy.data.objects.new('AutoSun', light_auto_sun)
scene.collection.objects.link(ob_auto_sun)
ob_auto_sun.rotation_euler = (0.872665, 0.174533, 0.523599)
bpy.context.view_layer.update()
